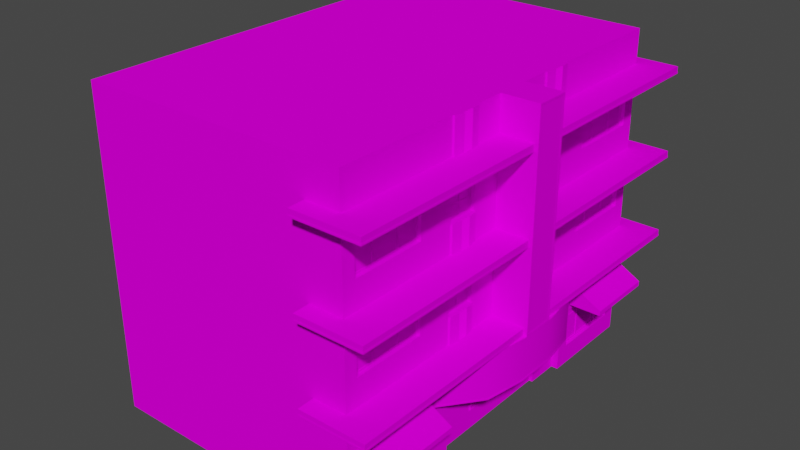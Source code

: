 # Source: house7neon.blend  (saved by Blender 2.92.15; exported with 4.5.12 LTS)
import bpy
from mathutils import Matrix  # noqa: F401  (used for matrix-valued properties, if any)

bpy.ops.wm.read_factory_settings(use_empty=True)
scene = bpy.context.scene
scene.name = 'Scene'

# ---- collections
col_collection = bpy.data.collections.new('Collection'); scene.collection.children.link(col_collection)

# ---- images (referenced by path relative to the original .blend; pixels are not part of the script)
import os
ASSET_DIR = os.environ.get("B2B_ASSET_DIR", "")  # directory of the original .blend (textures are referenced by path, not embedded)
HERE = os.path.dirname(os.path.abspath(__file__))  # packed textures are extracted next to this script under _unpacked/

def load_image(name, relpath, width, height, colorspace="sRGB"):
    """Load a texture the original file referenced (path relative to the .blend, or extracted next to this script)."""
    p = next((c for c in (os.path.join(HERE, relpath), os.path.join(ASSET_DIR, relpath)) if relpath and os.path.exists(c)), "")
    if p:
        img = bpy.data.images.load(p, check_existing=True)
        img.name = name
    else:  # same state as the original file: an image datablock whose file is absent (Cycles renders it pink)
        img = bpy.data.images.new(name, width, height)
        img.source = "FILE"
        img.filepath = "//" + (relpath or name)
    img.colorspace_settings.name = colorspace
    return img
img_miamiatlas_png = load_image('MiamiAtlas.png', 'MiamiAtlas.png', 1024, 1024, 'sRGB')

# ---- materials (node trees are filled in below, after node groups)
mat_house7 = bpy.data.materials.new('house7')
mat_house7.use_transparent_shadow = False

# ---- node groups
ng_auto_smooth = bpy.data.node_groups.new('Auto Smooth', 'GeometryNodeTree')
_s = ng_auto_smooth.interface.new_socket(name='Geometry', in_out='OUTPUT', socket_type='NodeSocketGeometry')
_s = ng_auto_smooth.interface.new_socket(name='Geometry', in_out='INPUT', socket_type='NodeSocketGeometry')
_s = ng_auto_smooth.interface.new_socket(name='Angle', in_out='INPUT', socket_type='NodeSocketFloat')
_s.subtype = 'ANGLE'
_s.min_value = 0.0
_s.max_value = 3.142
ng_auto_smooth.is_modifier = True
_N = ng_auto_smooth.nodes; _L = ng_auto_smooth.links
n0 = _N.new('NodeGroupOutput'); n0.name = 'Group Output'; n0.location = (480, -100)
n1 = _N.new('NodeGroupInput'); n1.name = 'Group Input'; n1.location = (-420, -300)
n2 = _N.new('NodeGroupInput'); n2.name = 'Group Input.001'; n2.location = (-60, -100)
n3 = _N.new('GeometryNodeSetShadeSmooth'); n3.name = 'Set Shade Smooth'; n3.location = (120, -100)
n3.domain = 'EDGE'
n4 = _N.new('GeometryNodeSetShadeSmooth'); n4.name = 'Set Shade Smooth.001'; n4.location = (300, -100)
n5 = _N.new('GeometryNodeInputMeshEdgeAngle'); n5.name = 'Edge Angle'; n5.location = (-420, -220)
n6 = _N.new('GeometryNodeInputEdgeSmooth'); n6.name = 'Is Edge Smooth'; n6.location = (-60, -160)
n7 = _N.new('GeometryNodeInputShadeSmooth'); n7.name = 'Is Face Smooth'; n7.location = (-240, -340)
n8 = _N.new('FunctionNodeBooleanMath'); n8.name = 'Boolean Math'; n8.location = (-60, -220)
n9 = _N.new('FunctionNodeCompare'); n9.name = 'Compare'; n9.location = (-240, -180)
n9.operation = 'LESS_EQUAL'
_L.new(n5.outputs[0], n9.inputs[0])
_L.new(n4.outputs[0], n0.inputs[0])
_L.new(n1.outputs[1], n9.inputs[1])
_L.new(n9.outputs[0], n8.inputs[0])
_L.new(n7.outputs[0], n8.inputs[1])
_L.new(n2.outputs[0], n3.inputs[0])
_L.new(n6.outputs[0], n3.inputs[1])
_L.new(n3.outputs[0], n4.inputs[0])
_L.new(n8.outputs[0], n3.inputs[2])
n0.is_active_output = True

# ---- material node trees
mat_house7.use_nodes = True; mat_house7.node_tree.nodes.clear()
_N = mat_house7.node_tree.nodes; _L = mat_house7.node_tree.links
n0 = _N.new('ShaderNodeBsdfPrincipled'); n0.name = 'Principled BSDF'; n0.location = (10, 300)
n0.distribution = 'GGX'
n0.subsurface_method = 'BURLEY'
n0.inputs[3].default_value = 1.45
n0.inputs[13].default_value = 0.0
n0.inputs[27].default_value = (0.0, 0.0, 0.0, 1.0)
n0.inputs[28].default_value = 1.0
n1 = _N.new('ShaderNodeOutputMaterial'); n1.name = 'Material Output'; n1.location = (300, 300)
n2 = _N.new('ShaderNodeTexImage'); n2.name = 'Image Texture'; n2.location = (-355, 316)
n2.image = img_miamiatlas_png
_L.new(n0.outputs[0], n1.inputs[0])
_L.new(n2.outputs[0], n0.inputs[0])
n1.is_active_output = True

# ---- world
world_world = bpy.data.worlds.new('World'); scene.world = world_world
world_world.use_nodes = True; world_world.node_tree.nodes.clear()
_N = world_world.node_tree.nodes; _L = world_world.node_tree.links
n0 = _N.new('ShaderNodeOutputWorld'); n0.name = 'World Output'; n0.location = (300, 300)
n1 = _N.new('ShaderNodeBackground'); n1.name = 'Background'; n1.location = (10, 300)
n1.inputs[0].default_value = (0.05088, 0.05088, 0.05088, 1.0)
_L.new(n1.outputs[0], n0.inputs[0])
n0.is_active_output = True
world_world.color = (0.05088, 0.05088, 0.05088)
world_world.use_sun_shadow = False
world_world.sun_shadow_jitter_overblur = 0.0

# ---- meshes
me_cube = bpy.data.meshes.new('Cube')
me_cube.from_pydata([(0.12, 4.36, 2.54), (-1.146e-14, 1.311e-07, 3.0), (0.12, 4.36, 0.46), (0.0, 0.0, 0.0), (8.0, 3.5, 3.0), (8.0, 8.305e-07, 3.0), (8.0, 3.5, -1.53e-07), (8.0, 6.994e-07, 0.0), (0.12, 6.86, 0.46), (8.0, 6.0, -2.623e-07), (0.12, 6.86, 3.76), (8.0, 6.0, 3.0), (0.12, 8.04, 0.46), (8.0, 8.5, -3.715e-07), (0.12, 8.04, 3.76), (8.0, 8.5, 3.0), (-8.305e-07, 9.5, -4.153e-07), (8.0, 9.5, -4.153e-07), (-8.305e-07, 9.5, 3.0), (8.0, 9.5, 3.0), (8.0, 9.179e-07, 5.0), (-3.06e-07, 3.5, 5.0), (8.0, 3.5, 5.0), (8.0, 6.0, 5.0), (0.12, 6.86, 4.54), (8.0, 8.5, 5.0), (0.12, 8.04, 4.54), (8.0, 9.5, 5.0), (-8.305e-07, 9.5, 5.0), (8.0, 1.005e-06, 7.0), (-3.06e-07, 3.5, 7.0), (8.0, 3.5, 7.0), (8.0, 6.0, 7.0), (0.12, 5.54, 7.46), (8.0, 8.5, 7.0), (0.12, 8.04, 7.46), (8.0, 9.5, 7.0), (-8.305e-07, 9.5, 7.0), (-3.439e-14, 3.934e-07, 9.0), (8.0, 1.093e-06, 9.0), (0.12, 4.36, 9.46), (8.0, 3.5, 9.0), (8.0, 6.0, 9.0), (0.12, 5.54, 8.24), (8.0, 8.5, 9.0), (0.12, 8.04, 8.24), (8.0, 9.5, 9.0), (-8.305e-07, 9.5, 9.0), (-4.586e-14, 5.245e-07, 12.0), (8.0, 1.224e-06, 12.0), (0.12, 4.36, 11.54), (8.0, 3.5, 12.0), (8.0, 6.0, 12.0), (0.12, 6.86, 11.54), (8.0, 8.5, 12.0), (0.12, 8.04, 11.54), (8.0, 9.5, 12.0), (-8.305e-07, 9.5, 12.0), (1.0, 3.3, -0.5), (1.0, 3.5, -0.5), (1.0, 3.3, 12.5), (1.0, 3.5, 12.5), (-1.0, 3.3, -0.5), (-1.0, 3.5, -0.5), (-1.0, 3.3, 12.5), (-1.0, 3.5, 12.5), (1.0, 5.8, -0.5), (1.0, 6.0, -0.5), (1.0, 5.8, 12.5), (1.0, 6.0, 12.5), (-1.0, 5.8, -0.5), (-1.0, 6.0, -0.5), (-1.0, 5.8, 12.5), (-1.0, 6.0, 12.5), (1.0, 8.3, -0.5), (1.0, 8.5, -0.5), (1.0, 8.3, 12.5), (1.0, 8.5, 12.5), (-1.0, 8.3, -0.5), (-1.0, 8.5, -0.5), (-1.0, 8.3, 12.5), (-1.0, 8.5, 12.5), (-1.1, 2.0, 6.6), (0.2, 1.486e-07, 3.0), (0.2, 4.109e-07, 9.0), (-0.9, 2.0, 7.8), (0.12, 8.04, 2.54), (-7.431e-07, 8.5, 5.0), (0.12, 5.54, 3.76), (0.12, 5.54, 4.54), (0.12, 4.36, 4.54), (0.12, 4.36, 3.76), (0.12, 6.86, 2.54), (-5.245e-07, 6.0, 5.0), (0.12, 6.86, 7.46), (0.12, 4.36, 7.46), (0.12, 6.86, 8.24), (0.12, 4.36, 8.24), (-7.431e-07, 8.5, 7.0), (-5.245e-07, 6.0, 7.0), (0.12, 8.04, 9.46), (0.12, 6.86, 9.46), (-7.431e-07, 8.5, 9.0), (0.12, 5.54, 9.46), (-7.431e-07, 8.5, 12.0), (0.12, 5.54, 11.54), (8.0, 2.0, 9.0), (0.12, 1.74, 9.46), (-5.245e-07, 6.0, 9.0), (-5.245e-07, 6.0, 12.0), (0.12, 5.54, 2.54), (0.12, 5.54, 0.46), (-7.431e-07, 8.5, 3.0), (-7.431e-07, 8.5, -3.715e-07), (0.3, 1.8, 8.0), (0.3, 1.8, 4.0), (-5.245e-07, 6.0, 3.0), (-5.245e-07, 6.0, -2.623e-07), (8.0, 2.0, 3.0), (0.12, 1.74, 0.46), (8.0, 2.0, -8.742e-08), (0.12, 1.74, 2.54), (-3.06e-07, 3.5, -1.53e-07), (-3.06e-07, 3.5, 3.0), (8.0, 2.0, 12.0), (0.12, 1.74, 11.54), (-3.06e-07, 3.5, 12.0), (-3.06e-07, 3.5, 9.0), (8.0, 2.0, 7.0), (8.0, 2.0, 5.0), (0.2, 2.0, 9.0), (0.2, 2.0, 3.0), (0.2, 1.774e-07, 4.0), (0.2, 3.523e-07, 8.0), (-1.748e-07, 2.0, 3.0), (-1.748e-07, 2.0, -8.742e-08), (0.12, 0.66, 2.54), (0.12, 0.66, 0.46), (-1.748e-07, 2.0, 9.0), (-1.748e-07, 2.0, 12.0), (0.12, 0.66, 9.46), (0.12, 0.66, 11.54), (-1.1, 2.0, 5.4), (-0.9, 2.0, 4.2), (-0.9, 3.3, 7.8), (-1.1, 3.3, 6.6), (-1.1, 3.3, 5.4), (-0.9, 3.3, 4.2), (-2.885e-07, 3.3, 5.5), (-8.305e-07, 9.5, 5.5), (-2.885e-07, 3.3, 6.5), (-8.305e-07, 9.5, 6.5), (-1.1, 3.3, 5.5), (-1.1, 9.5, 5.5), (-1.1, 3.3, 6.5), (-1.1, 9.5, 6.5), (-3.759e-07, 4.3, 3.7), (-3.759e-07, 4.3, 4.6), (-3.759e-07, 4.3, 8.3), (-3.759e-07, 4.3, 7.4), (-7.081e-07, 8.1, 3.7), (-7.081e-07, 8.1, 4.6), (-5.945e-07, 6.8, 3.7), (-5.945e-07, 6.8, 4.6), (-4.896e-07, 5.6, 3.7), (-4.896e-07, 5.6, 4.6), (-4.896e-07, 5.6, 7.4), (-4.896e-07, 5.6, 8.3), (-7.081e-07, 8.1, 7.4), (-5.945e-07, 6.8, 7.4), (-7.081e-07, 8.1, 8.3), (-5.945e-07, 6.8, 8.3), (-7.081e-07, 8.1, 9.4), (-5.945e-07, 6.8, 9.4), (-7.081e-07, 8.1, 11.6), (-5.945e-07, 6.8, 11.6), (-3.759e-07, 4.3, 9.4), (-3.759e-07, 4.3, 11.6), (-4.896e-07, 5.6, 9.4), (-4.896e-07, 5.6, 11.6), (-5.945e-07, 6.8, 2.6), (-5.945e-07, 6.8, 0.4), (-7.081e-07, 8.1, 2.6), (-7.081e-07, 8.1, 0.4), (-3.759e-07, 4.3, 2.6), (-3.759e-07, 4.3, 0.4), (-4.896e-07, 5.6, 2.6), (-4.896e-07, 5.6, 0.4), (0.3, 1.862e-07, 4.0), (0.3, 3.61e-07, 8.0), (-5.245e-08, 0.6, 2.6), (-5.245e-08, 0.6, 0.4), (-5.245e-08, 0.6, 9.4), (-5.245e-08, 0.6, 11.6), (0.2, 1.8, 8.0), (0.2, 1.8, 4.0), (-1.574e-07, 1.8, 2.6), (-1.574e-07, 1.8, 0.4), (-1.574e-07, 1.8, 9.4), (-1.574e-07, 1.8, 11.6), (0.1, 4.3, 3.7), (0.1, 4.3, 4.6), (0.1, 4.3, 8.3), (0.1, 4.3, 7.4), (0.1, 8.1, 3.7), (0.1, 8.1, 4.6), (0.1, 6.8, 3.7), (0.1, 6.8, 4.6), (0.1, 5.6, 3.7), (0.1, 5.6, 4.6), (0.1, 5.6, 7.4), (0.1, 5.6, 8.3), (0.1, 8.1, 7.4), (0.1, 6.8, 7.4), (0.1, 8.1, 8.3), (0.1, 6.8, 8.3), (0.1, 8.1, 9.4), (0.1, 6.8, 9.4), (0.1, 8.1, 11.6), (0.1, 6.8, 11.6), (0.1, 4.3, 9.4), (0.1, 4.3, 11.6), (0.1, 5.6, 9.4), (0.1, 5.6, 11.6), (0.1, 6.8, 2.6), (0.1, 6.8, 0.4), (0.1, 8.1, 2.6), (0.1, 8.1, 0.4), (0.1, 4.3, 2.6), (0.1, 4.3, 0.4), (0.1, 5.6, 2.6), (0.1, 5.6, 0.4), (0.1, 0.6, 2.6), (0.1, 0.6, 0.4), (0.1, 0.6, 9.4), (0.1, 0.6, 11.6), (0.1, 1.8, 2.6), (0.1, 1.8, 0.4), (0.1, 1.8, 9.4), (0.1, 1.8, 11.6), (0.1, 4.36, 3.76), (0.1, 4.36, 4.54), (0.1, 4.36, 8.24), (0.1, 4.36, 7.46), (0.1, 8.04, 3.76), (0.1, 8.04, 4.54), (0.1, 6.86, 3.76), (0.1, 6.86, 4.54), (0.1, 5.54, 3.76), (0.1, 5.54, 4.54), (0.1, 5.54, 7.46), (0.1, 5.54, 8.24), (0.1, 8.04, 7.46), (0.1, 6.86, 7.46), (0.1, 8.04, 8.24), (0.1, 6.86, 8.24), (0.1, 8.04, 9.46), (0.1, 6.86, 9.46), (0.1, 8.04, 11.54), (0.1, 6.86, 11.54), (0.1, 4.36, 9.46), (0.1, 4.36, 11.54), (0.1, 5.54, 9.46), (0.1, 5.54, 11.54), (0.1, 6.86, 2.54), (0.1, 6.86, 0.46), (0.1, 8.04, 2.54), (0.1, 8.04, 0.46), (0.1, 4.36, 2.54), (0.1, 4.36, 0.46), (0.1, 5.54, 2.54), (0.1, 5.54, 0.46), (0.1, 0.66, 2.54), (0.1, 0.66, 0.46), (0.1, 0.66, 9.46), (0.1, 0.66, 11.54), (0.1, 1.74, 2.54), (0.1, 1.74, 0.46), (0.1, 1.74, 9.46), (0.1, 1.74, 11.54), (0.12, 0.66, 1.05), (0.12, 1.74, 1.05), (0.12, 0.66, 1.11), (0.12, 1.74, 1.11), (0.1, 0.66, 1.05), (0.1, 1.74, 1.05), (0.1, 0.66, 1.11), (0.1, 1.74, 1.11), (0.12, 0.66, 1.9), (0.12, 1.74, 1.9), (0.12, 0.66, 1.96), (0.12, 1.74, 1.96), (0.1, 0.66, 1.9), (0.1, 1.74, 1.9), (0.1, 0.66, 1.96), (0.1, 1.74, 1.96), (0.12, 4.36, 1.05), (0.12, 5.54, 1.05), (0.12, 4.36, 1.11), (0.12, 5.54, 1.11), (0.1, 4.36, 1.05), (0.1, 5.54, 1.05), (0.1, 4.36, 1.11), (0.1, 5.54, 1.11), (0.12, 4.36, 1.9), (0.12, 5.54, 1.9), (0.12, 4.36, 1.96), (0.12, 5.54, 1.96), (0.1, 4.36, 1.9), (0.1, 5.54, 1.9), (0.1, 4.36, 1.96), (0.1, 5.54, 1.96), (0.12, 6.86, 1.05), (0.12, 8.04, 1.05), (0.12, 6.86, 1.11), (0.12, 8.04, 1.11), (0.1, 6.86, 1.05), (0.1, 8.04, 1.05), (0.1, 6.86, 1.11), (0.1, 8.04, 1.11), (0.12, 6.86, 1.9), (0.12, 8.04, 1.9), (0.12, 6.86, 1.96), (0.12, 8.04, 1.96), (0.1, 6.86, 1.9), (0.1, 8.04, 1.9), (0.1, 6.86, 1.96), (0.1, 8.04, 1.96), (0.12, 0.66, 10.05), (0.12, 1.74, 10.05), (0.12, 0.66, 10.11), (0.12, 1.74, 10.11), (0.1, 0.66, 10.05), (0.1, 1.74, 10.05), (0.1, 0.66, 10.11), (0.1, 1.74, 10.11), (0.12, 0.66, 10.9), (0.12, 1.74, 10.9), (0.12, 0.66, 10.96), (0.12, 1.74, 10.96), (0.1, 0.66, 10.9), (0.1, 1.74, 10.9), (0.1, 0.66, 10.96), (0.1, 1.74, 10.96), (0.12, 4.36, 10.05), (0.12, 5.54, 10.05), (0.12, 4.36, 10.11), (0.12, 5.54, 10.11), (0.1, 4.36, 10.05), (0.1, 5.54, 10.05), (0.1, 4.36, 10.11), (0.1, 5.54, 10.11), (0.12, 4.36, 10.9), (0.12, 5.54, 10.9), (0.12, 4.36, 10.96), (0.12, 5.54, 10.96), (0.1, 4.36, 10.9), (0.1, 5.54, 10.9), (0.1, 4.36, 10.96), (0.1, 5.54, 10.96), (0.12, 6.86, 10.05), (0.12, 8.04, 10.05), (0.12, 6.86, 10.11), (0.12, 8.04, 10.11), (0.1, 6.86, 10.05), (0.1, 8.04, 10.05), (0.1, 6.86, 10.11), (0.1, 8.04, 10.11), (0.12, 6.86, 10.9), (0.12, 8.04, 10.9), (0.12, 6.86, 10.96), (0.12, 8.04, 10.96), (0.1, 6.86, 10.9), (0.1, 8.04, 10.9), (0.1, 6.86, 10.96), (0.1, 8.04, 10.96), (0.12, 7.64, 0.46), (0.12, 7.64, 2.54), (0.11, 7.64, 2.54), (0.11, 7.64, 0.46), (0.11, 7.69, 2.54), (0.11, 7.69, 0.46), (0.12, 7.69, 2.54), (0.12, 7.69, 0.46), (0.12, 5.153, 0.46), (0.12, 5.153, 2.54), (0.11, 5.153, 2.54), (0.11, 5.153, 0.46), (0.11, 5.203, 2.54), (0.11, 5.203, 0.46), (0.12, 5.203, 2.54), (0.12, 5.203, 0.46), (0.12, 1.453, 0.46), (0.12, 1.453, 2.54), (0.11, 1.453, 2.54), (0.11, 1.453, 0.46), (0.11, 1.503, 2.54), (0.11, 1.503, 0.46), (0.12, 1.503, 2.54), (0.12, 1.503, 0.46), (0.12, 7.64, 9.46), (0.12, 7.64, 11.54), (0.11, 7.64, 11.54), (0.11, 7.64, 9.46), (0.11, 7.69, 11.54), (0.11, 7.69, 9.46), (0.12, 7.69, 11.54), (0.12, 7.69, 9.46), (0.12, 5.153, 9.46), (0.12, 5.153, 11.54), (0.11, 5.153, 11.54), (0.11, 5.153, 9.46), (0.11, 5.203, 11.54), (0.11, 5.203, 9.46), (0.12, 5.203, 11.54), (0.12, 5.203, 9.46), (0.12, 1.453, 9.46), (0.12, 1.453, 11.54), (0.11, 1.453, 11.54), (0.11, 1.453, 9.46), (0.11, 1.503, 11.54), (0.11, 1.503, 9.46), (0.12, 1.503, 11.54), (0.12, 1.503, 9.46), (0.12, 4.36, 4.13), (0.12, 5.54, 4.13), (0.12, 4.36, 4.19), (0.12, 5.54, 4.19), (0.1, 4.36, 4.13), (0.1, 5.54, 4.13), (0.1, 4.36, 4.19), (0.1, 5.54, 4.19), (0.12, 6.86, 4.13), (0.12, 8.04, 4.13), (0.12, 6.86, 4.19), (0.12, 8.04, 4.19), (0.1, 6.86, 4.13), (0.1, 8.04, 4.13), (0.1, 6.86, 4.19), (0.1, 8.04, 4.19), (0.12, 4.36, 7.83), (0.12, 5.54, 7.83), (0.12, 4.36, 7.89), (0.12, 5.54, 7.89), (0.1, 4.36, 7.83), (0.1, 5.54, 7.83), (0.1, 4.36, 7.89), (0.1, 5.54, 7.89), (0.12, 6.86, 7.83), (0.12, 8.04, 7.83), (0.12, 6.86, 7.89), (0.12, 8.04, 7.89), (0.1, 6.86, 7.83), (0.1, 8.04, 7.83), (0.1, 6.86, 7.89), (0.1, 8.04, 7.89), (0.12, 7.44, 3.76), (0.12, 7.44, 4.54), (0.11, 7.44, 4.54), (0.11, 7.44, 3.76), (0.11, 7.49, 4.54), (0.11, 7.49, 3.76), (0.12, 7.49, 4.54), (0.12, 7.49, 3.76), (0.12, 7.74, 3.76), (0.12, 7.74, 4.54), (0.11, 7.74, 4.54), (0.11, 7.74, 3.76), (0.11, 7.79, 4.54), (0.11, 7.79, 3.76), (0.12, 7.79, 4.54), (0.12, 7.79, 3.76), (0.12, 7.14, 3.76), (0.12, 7.14, 4.54), (0.11, 7.14, 4.54), (0.11, 7.14, 3.76), (0.11, 7.19, 4.54), (0.11, 7.19, 3.76), (0.12, 7.19, 4.54), (0.12, 7.19, 3.76), (0.12, 4.94, 3.76), (0.12, 4.94, 4.54), (0.11, 4.94, 4.54), (0.11, 4.94, 3.76), (0.11, 4.99, 4.54), (0.11, 4.99, 3.76), (0.12, 4.99, 4.54), (0.12, 4.99, 3.76), (0.12, 5.24, 3.76), (0.12, 5.24, 4.54), (0.11, 5.24, 4.54), (0.11, 5.24, 3.76), (0.11, 5.29, 4.54), (0.11, 5.29, 3.76), (0.12, 5.29, 4.54), (0.12, 5.29, 3.76), (0.12, 4.64, 3.76), (0.12, 4.64, 4.54), (0.11, 4.64, 4.54), (0.11, 4.64, 3.76), (0.11, 4.69, 4.54), (0.11, 4.69, 3.76), (0.12, 4.69, 4.54), (0.12, 4.69, 3.76), (0.12, 7.44, 7.46), (0.12, 7.44, 8.24), (0.11, 7.44, 8.24), (0.11, 7.44, 7.46), (0.11, 7.49, 8.24), (0.11, 7.49, 7.46), (0.12, 7.49, 8.24), (0.12, 7.49, 7.46), (0.12, 7.74, 7.46), (0.12, 7.74, 8.24), (0.11, 7.74, 8.24), (0.11, 7.74, 7.46), (0.11, 7.79, 8.24), (0.11, 7.79, 7.46), (0.12, 7.79, 8.24), (0.12, 7.79, 7.46), (0.12, 7.14, 7.46), (0.12, 7.14, 8.24), (0.11, 7.14, 8.24), (0.11, 7.14, 7.46), (0.11, 7.19, 8.24), (0.11, 7.19, 7.46), (0.12, 7.19, 8.24), (0.12, 7.19, 7.46), (0.12, 4.94, 7.46), (0.12, 4.94, 8.24), (0.11, 4.94, 8.24), (0.11, 4.94, 7.46), (0.11, 4.99, 8.24), (0.11, 4.99, 7.46), (0.12, 4.99, 8.24), (0.12, 4.99, 7.46), (0.12, 5.24, 7.46), (0.12, 5.24, 8.24), (0.11, 5.24, 8.24), (0.11, 5.24, 7.46), (0.11, 5.29, 8.24), (0.11, 5.29, 7.46), (0.12, 5.29, 8.24), (0.12, 5.29, 7.46), (0.12, 4.64, 7.46), (0.12, 4.64, 8.24), (0.11, 4.64, 8.24), (0.11, 4.64, 7.46), (0.11, 4.69, 8.24), (0.11, 4.69, 7.46), (0.12, 4.69, 8.24), (0.12, 4.69, 7.46), (0.3, 1.8, 8.0), (0.3, 1.8, 4.0), (0.3, 1.862e-07, 4.0), (0.3, 3.61e-07, 8.0), (0.3, 2.299e-07, 5.0), (0.3, 1.8, 5.0), (0.3, 3.173e-07, 7.0), (0.3, 1.8, 7.0), (0.3, 2.736e-07, 6.0), (0.3, 1.8, 6.0), (0.3, 0.1, 4.2), (0.3, 0.1, 4.8), (0.3, 1.7, 4.8), (0.3, 1.7, 4.2), (0.3, 1.7, 7.8), (0.3, 0.1, 7.8), (0.3, 0.1, 7.2), (0.3, 1.7, 7.2), (0.3, 0.1, 5.8), (0.3, 0.1, 5.2), (0.3, 1.7, 5.8), (0.3, 1.7, 5.2), (0.3, 0.1, 6.2), (0.3, 0.1, 6.8), (0.3, 1.7, 6.8), (0.3, 1.7, 6.2), (0.3, 0.6, 5.1), (0.3, 0.63, 5.1), (0.3, 0.6, 5.9), (0.3, 0.63, 5.9), (0.26, 0.6, 5.1), (0.26, 0.63, 5.1), (0.26, 0.6, 5.9), (0.26, 0.63, 5.9), (0.3, 0.65, 5.1), (0.3, 0.68, 5.1), (0.3, 0.65, 5.9), (0.3, 0.68, 5.9), (0.26, 0.65, 5.1), (0.26, 0.68, 5.1), (0.26, 0.65, 5.9), (0.26, 0.68, 5.9), (0.3, 0.7, 5.1), (0.3, 0.73, 5.1), (0.3, 0.7, 5.9), (0.3, 0.73, 5.9), (0.26, 0.7, 5.1), (0.26, 0.73, 5.1), (0.26, 0.7, 5.9), (0.26, 0.73, 5.9), (0.3, 0.6, 6.1), (0.3, 0.63, 6.1), (0.3, 0.6, 6.9), (0.3, 0.63, 6.9), (0.26, 0.6, 6.1), (0.26, 0.63, 6.1), (0.26, 0.6, 6.9), (0.26, 0.63, 6.9), (0.3, 0.65, 6.1), (0.3, 0.68, 6.1), (0.3, 0.65, 6.9), (0.3, 0.68, 6.9), (0.26, 0.65, 6.1), (0.26, 0.68, 6.1), (0.26, 0.65, 6.9), (0.26, 0.68, 6.9), (0.3, 0.7, 6.1), (0.3, 0.73, 6.1), (0.3, 0.7, 6.9), (0.3, 0.73, 6.9), (0.26, 0.7, 6.1), (0.26, 0.73, 6.1), (0.26, 0.7, 6.9), (0.26, 0.73, 6.9), (-1.748e-07, 2.0, 0.4), (-2.36e-07, 2.7, 0.4), (-1.748e-07, 2.0, 2.6), (-2.36e-07, 2.7, 2.6), (-1.0, 2.0, 0.4), (-2.36e-07, 2.7, 9.4), (-1.0, 2.0, 2.6), (-1.748e-07, 2.0, 9.4), (-1.88e-07, 2.15, 0.4), (-1.88e-07, 2.15, 2.6), (-1.0, 2.15, 2.6), (-1.0, 2.15, 0.4), (-1.748e-07, 2.0, 11.6), (-2.36e-07, 2.7, 11.6), (-1.0, 2.0, 9.4), (-1.0, 2.0, 11.6), (-1.88e-07, 2.15, 9.4), (-1.88e-07, 2.15, 11.6), (-1.0, 2.15, 11.6), (-1.0, 2.15, 9.4), (-7.081e-07, 8.1, 3.7), (-8.305e-07, 9.5, 3.7), (-7.081e-07, 8.1, 4.6), (-8.305e-07, 9.5, 4.6), (-0.05, 8.1, 3.7), (-0.05, 9.5, 3.7), (-0.05, 8.1, 4.6), (-0.05, 9.5, 4.6), (-4.896e-07, 5.6, 3.7), (-5.945e-07, 6.8, 3.7), (-4.896e-07, 5.6, 4.6), (-5.945e-07, 6.8, 4.6), (-0.05, 5.6, 3.7), (-0.05, 6.8, 3.7), (-0.05, 5.6, 4.6), (-0.05, 6.8, 4.6), (-3.06e-07, 3.5, 3.7), (-3.759e-07, 4.3, 3.7), (-3.06e-07, 3.5, 4.6), (-3.759e-07, 4.3, 4.6), (-0.05, 3.5, 3.7), (-0.05, 4.3, 3.7), (-0.05, 3.5, 4.6), (-0.05, 4.3, 4.6), (-5.945e-07, 6.8, 4.0), (-5.945e-07, 6.8, 4.3), (-0.1, 5.6, 4.0), (-0.1, 5.6, 4.3), (-0.1, 6.8, 4.3), (-0.1, 6.8, 4.0), (-4.896e-07, 5.6, 4.3), (-4.896e-07, 5.6, 4.0), (-5.945e-07, 6.8, 4.05), (-5.945e-07, 6.8, 4.1), (-5.945e-07, 6.8, 4.15), (-5.945e-07, 6.8, 4.2), (-5.945e-07, 6.8, 4.25), (-0.05, 5.6, 4.05), (-0.1, 5.6, 4.1), (-0.05, 5.6, 4.15), (-0.1, 5.6, 4.2), (-0.05, 5.6, 4.25), (-0.05, 6.8, 4.25), (-0.1, 6.8, 4.2), (-0.05, 6.8, 4.15), (-0.1, 6.8, 4.1), (-0.05, 6.8, 4.05), (-4.896e-07, 5.6, 4.25), (-4.896e-07, 5.6, 4.2), (-4.896e-07, 5.6, 4.15), (-4.896e-07, 5.6, 4.1), (-4.896e-07, 5.6, 4.05), (-3.759e-07, 4.3, 4.0), (-3.759e-07, 4.3, 4.3), (-0.1, 3.5, 4.0), (-0.1, 3.5, 4.3), (-0.1, 4.3, 4.3), (-0.1, 4.3, 4.0), (-3.759e-07, 4.3, 4.05), (-3.759e-07, 4.3, 4.1), (-3.759e-07, 4.3, 4.15), (-3.759e-07, 4.3, 4.2), (-3.759e-07, 4.3, 4.25), (-0.05, 3.5, 4.05), (-0.1, 3.5, 4.1), (-0.05, 3.5, 4.15), (-0.1, 3.5, 4.2), (-0.05, 3.5, 4.25), (-0.05, 4.3, 4.25), (-0.1, 4.3, 4.2), (-0.05, 4.3, 4.15), (-0.1, 4.3, 4.1), (-0.05, 4.3, 4.05), (-8.305e-07, 9.5, 4.0), (-8.305e-07, 9.5, 4.3), (-0.1, 8.1, 4.0), (-0.1, 8.1, 4.3), (-0.1, 9.5, 4.3), (-0.1, 9.5, 4.0), (-7.081e-07, 8.1, 4.3), (-7.081e-07, 8.1, 4.0), (-8.305e-07, 9.5, 4.05), (-8.305e-07, 9.5, 4.1), (-8.305e-07, 9.5, 4.15), (-8.305e-07, 9.5, 4.2), (-8.305e-07, 9.5, 4.25), (-0.05, 8.1, 4.05), (-0.1, 8.1, 4.1), (-0.05, 8.1, 4.15), (-0.1, 8.1, 4.2), (-0.05, 8.1, 4.25), (-0.05, 9.5, 4.25), (-0.1, 9.5, 4.2), (-0.05, 9.5, 4.15), (-0.1, 9.5, 4.1), (-0.05, 9.5, 4.05), (-7.081e-07, 8.1, 4.25), (-7.081e-07, 8.1, 4.2), (-7.081e-07, 8.1, 4.15), (-7.081e-07, 8.1, 4.1), (-7.081e-07, 8.1, 4.05), (-7.081e-07, 8.1, 7.4), (-8.305e-07, 9.5, 7.4), (-7.081e-07, 8.1, 8.3), (-8.305e-07, 9.5, 8.3), (-0.05, 8.1, 7.4), (-0.05, 9.5, 7.4), (-0.05, 8.1, 8.3), (-0.05, 9.5, 8.3), (-4.896e-07, 5.6, 7.4), (-5.945e-07, 6.8, 7.4), (-4.896e-07, 5.6, 8.3), (-5.945e-07, 6.8, 8.3), (-0.05, 5.6, 7.4), (-0.05, 6.8, 7.4), (-0.05, 5.6, 8.3), (-0.05, 6.8, 8.3), (-3.06e-07, 3.5, 7.4), (-3.759e-07, 4.3, 7.4), (-3.06e-07, 3.5, 8.3), (-3.759e-07, 4.3, 8.3), (-0.05, 3.5, 7.4), (-0.05, 4.3, 7.4), (-0.05, 3.5, 8.3), (-0.05, 4.3, 8.3), (-5.945e-07, 6.8, 7.7), (-5.945e-07, 6.8, 8.0), (-0.1, 5.6, 7.7), (-0.1, 5.6, 8.0), (-0.1, 6.8, 8.0), (-0.1, 6.8, 7.7), (-4.896e-07, 5.6, 8.0), (-4.896e-07, 5.6, 7.7), (-5.945e-07, 6.8, 7.75), (-5.945e-07, 6.8, 7.8), (-5.945e-07, 6.8, 7.85), (-5.945e-07, 6.8, 7.9), (-5.945e-07, 6.8, 7.95), (-0.05, 5.6, 7.75), (-0.1, 5.6, 7.8), (-0.05, 5.6, 7.85), (-0.1, 5.6, 7.9), (-0.05, 5.6, 7.95), (-0.05, 6.8, 7.95), (-0.1, 6.8, 7.9), (-0.05, 6.8, 7.85), (-0.1, 6.8, 7.8), (-0.05, 6.8, 7.75), (-4.896e-07, 5.6, 7.95), (-4.896e-07, 5.6, 7.9), (-4.896e-07, 5.6, 7.85), (-4.896e-07, 5.6, 7.8), (-4.896e-07, 5.6, 7.75), (-3.759e-07, 4.3, 7.7), (-3.759e-07, 4.3, 8.0), (-0.1, 3.5, 7.7), (-0.1, 3.5, 8.0), (-0.1, 4.3, 8.0), (-0.1, 4.3, 7.7), (-3.759e-07, 4.3, 7.75), (-3.759e-07, 4.3, 7.8), (-3.759e-07, 4.3, 7.85), (-3.759e-07, 4.3, 7.9), (-3.759e-07, 4.3, 7.95), (-0.05, 3.5, 7.75), (-0.1, 3.5, 7.8), (-0.05, 3.5, 7.85), (-0.1, 3.5, 7.9), (-0.05, 3.5, 7.95), (-0.05, 4.3, 7.95), (-0.1, 4.3, 7.9), (-0.05, 4.3, 7.85), (-0.1, 4.3, 7.8), (-0.05, 4.3, 7.75), (-8.305e-07, 9.5, 7.7), (-8.305e-07, 9.5, 8.0), (-0.1, 8.1, 7.7), (-0.1, 8.1, 8.0), (-0.1, 9.5, 8.0), (-0.1, 9.5, 7.7), (-7.081e-07, 8.1, 8.0), (-7.081e-07, 8.1, 7.7), (-8.305e-07, 9.5, 7.75), (-8.305e-07, 9.5, 7.8), (-8.305e-07, 9.5, 7.85), (-8.305e-07, 9.5, 7.9), (-8.305e-07, 9.5, 7.95), (-0.05, 8.1, 7.75), (-0.1, 8.1, 7.8), (-0.05, 8.1, 7.85), (-0.1, 8.1, 7.9), (-0.05, 8.1, 7.95), (-0.05, 9.5, 7.95), (-0.1, 9.5, 7.9), (-0.05, 9.5, 7.85), (-0.1, 9.5, 7.8), (-0.05, 9.5, 7.75), (-7.081e-07, 8.1, 7.95), (-7.081e-07, 8.1, 7.9), (-7.081e-07, 8.1, 7.85), (-7.081e-07, 8.1, 7.8), (-7.081e-07, 8.1, 7.75), (0.99, 3.3, -0.51), (0.99, 3.35, -0.51), (0.99, 3.3, 12.51), (0.99, 3.35, 12.51), (-1.01, 3.3, -0.51), (-1.01, 3.35, -0.51), (-1.01, 3.3, 12.51), (-1.01, 3.35, 12.51), (0.99, 5.8, -0.51), (0.99, 5.85, -0.51), (0.99, 5.8, 12.51), (0.99, 5.85, 12.51), (-1.01, 5.8, -0.51), (-1.01, 5.85, -0.51), (-1.01, 5.8, 12.51), (-1.01, 5.85, 12.51), (0.99, 8.3, -0.51), (0.99, 8.35, -0.51), (0.99, 8.3, 12.51), (0.99, 8.35, 12.51), (-1.01, 8.3, -0.51), (-1.01, 8.35, -0.51), (-1.01, 8.3, 12.51), (-1.01, 8.35, 12.51), (-1.11, 2.0, 6.6), (-0.91, 2.0, 7.8), (-0.01, 3.3, 3.0), (-0.01, 3.3, 9.0), (-0.01, 2.0, 3.0), (-0.01, 2.0, 9.0), (-1.11, 2.0, 5.4), (-0.91, 2.0, 4.2), (-0.91, 3.3, 7.8), (-1.11, 3.3, 6.6), (-1.11, 3.3, 5.4), (-0.91, 3.3, 4.2), (-0.04, 3.243, 8.96), (-0.04, 2.05, 8.96), (-1.11, 2.05, 6.6), (-1.11, 2.05, 5.4), (-0.91, 2.05, 7.8), (-0.04, 3.243, 3.04), (-0.04, 2.05, 3.04), (-0.91, 2.05, 4.2), (-0.908, 3.25, 4.197), (-0.908, 3.25, 7.803), (-1.11, 3.25, 6.6), (-1.11, 3.25, 5.4), (-1.11, 3.3, 5.5), (-1.11, 9.5, 5.5), (-1.11, 3.3, 6.5), (-1.11, 9.5, 6.5), (-1.11, 9.45, 6.45), (-1.11, 3.35, 6.45), (-1.11, 3.35, 5.55), (-1.11, 9.45, 5.55)], [], [(2, 0, 110, 111), (135, 122, 6, 120), (120, 6, 4, 118), (7, 120, 118, 5), (19, 18, 28, 27), (11, 9, 13, 15), (14, 10, 24, 26), (6, 122, 117, 9), (4, 6, 9, 11), (88, 91, 90, 89), (9, 117, 113, 13), (18, 112, 87, 28), (8, 92, 86, 12), (18, 19, 17, 16), (113, 112, 18, 16), (15, 13, 17, 19), (13, 113, 16, 17), (93, 21, 30, 99), (23, 25, 34, 32), (25, 27, 36, 34), (4, 11, 23, 22), (11, 15, 25, 23), (15, 19, 27, 25), (118, 4, 22, 129), (33, 95, 97, 43), (32, 34, 44, 42), (34, 36, 46, 44), (28, 87, 98, 37), (129, 22, 31, 128), (87, 93, 99, 98), (22, 23, 32, 31), (27, 28, 37, 36), (106, 41, 51, 124), (47, 102, 104, 57), (103, 40, 50, 105), (42, 44, 54, 52), (37, 98, 102, 47), (128, 31, 41, 106), (35, 94, 96, 45), (31, 32, 42, 41), (36, 37, 47, 46), (124, 51, 126, 139), (126, 51, 52, 109), (104, 54, 56, 57), (109, 52, 54, 104), (100, 101, 53, 55), (41, 42, 52, 51), (46, 47, 57, 56), (44, 46, 56, 54), (29, 128, 106, 39), (58, 59, 61, 60), (60, 61, 65, 64), (64, 65, 63, 62), (62, 63, 59, 58), (60, 64, 62, 58), (65, 61, 59, 63), (66, 67, 69, 68), (68, 69, 73, 72), (72, 73, 71, 70), (70, 71, 67, 66), (68, 72, 70, 66), (73, 69, 67, 71), (74, 75, 77, 76), (76, 77, 81, 80), (80, 81, 79, 78), (78, 79, 75, 74), (76, 80, 78, 74), (81, 77, 75, 79), (562, 563, 564, 565), (134, 1, 83, 131), (85, 144, 145, 82), (160, 161, 87, 112), (162, 160, 112, 116), (161, 163, 93, 87), (163, 162, 116, 93), (157, 156, 123, 21), (156, 164, 116, 123), (165, 157, 21, 93), (164, 165, 93, 116), (159, 166, 99, 30), (167, 158, 127, 108), (158, 159, 30, 127), (166, 167, 108, 99), (169, 168, 98, 99), (170, 171, 108, 102), (171, 169, 99, 108), (168, 170, 102, 98), (173, 172, 102, 108), (174, 175, 109, 104), (175, 173, 108, 109), (172, 174, 104, 102), (177, 176, 127, 126), (176, 178, 108, 127), (179, 177, 126, 109), (178, 179, 109, 108), (180, 181, 117, 116), (183, 182, 112, 113), (181, 183, 113, 117), (182, 180, 116, 112), (184, 185, 122, 123), (187, 186, 116, 117), (186, 184, 123, 116), (185, 187, 117, 122), (136, 121, 119, 137), (140, 141, 125, 107), (138, 127, 144, 85), (5, 118, 129, 20), (20, 129, 128, 29), (39, 106, 124, 49), (134, 123, 122, 135), (49, 124, 139, 48), (143, 147, 123, 134), (38, 138, 130, 84), (138, 139, 126, 127), (3, 135, 120, 7), (195, 194, 130, 131), (132, 195, 131, 83), (194, 133, 84, 130), (196, 190, 1, 134), (191, 197, 135, 3), (190, 191, 3, 1), (197, 196, 134, 135), (192, 198, 138, 38), (199, 193, 48, 139), (198, 199, 139, 138), (193, 192, 38, 48), (82, 145, 146, 142), (142, 146, 147, 143), (130, 138, 134, 131), (138, 85, 143, 134), (142, 143, 85, 82), (150, 151, 155, 154), (154, 155, 153, 152), (152, 153, 149, 148), (155, 151, 149, 153), (144, 147, 146, 145), (201, 200, 156, 157), (202, 203, 159, 158), (204, 205, 161, 160), (206, 204, 160, 162), (205, 207, 163, 161), (207, 206, 162, 163), (200, 208, 164, 156), (209, 201, 157, 165), (208, 209, 165, 164), (203, 210, 166, 159), (211, 202, 158, 167), (210, 211, 167, 166), (213, 212, 168, 169), (214, 215, 171, 170), (215, 213, 169, 171), (212, 214, 170, 168), (217, 216, 172, 173), (218, 219, 175, 174), (219, 217, 173, 175), (216, 218, 174, 172), (221, 220, 176, 177), (220, 222, 178, 176), (223, 221, 177, 179), (222, 223, 179, 178), (224, 225, 181, 180), (227, 226, 182, 183), (225, 227, 183, 181), (226, 224, 180, 182), (228, 229, 185, 184), (231, 230, 186, 187), (230, 228, 184, 186), (229, 231, 187, 185), (232, 233, 191, 190), (235, 234, 192, 193), (115, 114, 194, 195), (188, 115, 195, 132), (114, 189, 133, 194), (236, 232, 190, 196), (233, 237, 197, 191), (237, 236, 196, 197), (234, 238, 198, 192), (239, 235, 193, 199), (238, 239, 199, 198), (241, 240, 200, 201), (242, 243, 203, 202), (244, 245, 205, 204), (246, 244, 204, 206), (245, 247, 207, 205), (247, 246, 206, 207), (240, 248, 208, 200), (249, 241, 201, 209), (248, 249, 209, 208), (243, 250, 210, 203), (251, 242, 202, 211), (250, 251, 211, 210), (253, 252, 212, 213), (254, 255, 215, 214), (255, 253, 213, 215), (252, 254, 214, 212), (257, 256, 216, 217), (258, 259, 219, 218), (259, 257, 217, 219), (256, 258, 218, 216), (261, 260, 220, 221), (260, 262, 222, 220), (263, 261, 221, 223), (262, 263, 223, 222), (264, 265, 225, 224), (267, 266, 226, 227), (265, 267, 227, 225), (266, 264, 224, 226), (268, 269, 229, 228), (271, 270, 230, 231), (270, 268, 228, 230), (269, 271, 231, 229), (272, 273, 233, 232), (275, 274, 234, 235), (276, 272, 232, 236), (273, 277, 237, 233), (277, 276, 236, 237), (274, 278, 238, 234), (279, 275, 235, 239), (278, 279, 239, 238), (90, 91, 240, 241), (97, 95, 243, 242), (14, 26, 245, 244), (10, 14, 244, 246), (26, 24, 247, 245), (24, 10, 246, 247), (91, 88, 248, 240), (89, 90, 241, 249), (88, 89, 249, 248), (95, 33, 250, 243), (43, 97, 242, 251), (33, 43, 251, 250), (94, 35, 252, 253), (45, 96, 255, 254), (96, 94, 253, 255), (35, 45, 254, 252), (101, 100, 256, 257), (55, 53, 259, 258), (53, 101, 257, 259), (100, 55, 258, 256), (50, 40, 260, 261), (40, 103, 262, 260), (105, 50, 261, 263), (103, 105, 263, 262), (92, 8, 265, 264), (12, 86, 266, 267), (8, 12, 267, 265), (86, 92, 264, 266), (0, 2, 269, 268), (111, 110, 270, 271), (110, 0, 268, 270), (2, 111, 271, 269), (136, 137, 273, 272), (141, 140, 274, 275), (121, 136, 272, 276), (137, 119, 277, 273), (119, 121, 276, 277), (140, 107, 278, 274), (125, 141, 275, 279), (107, 125, 279, 278), (282, 283, 287, 286), (286, 287, 285, 284), (284, 285, 281, 280), (290, 291, 295, 294), (292, 293, 289, 288), (294, 295, 293, 292), (298, 299, 303, 302), (302, 303, 301, 300), (300, 301, 297, 296), (306, 307, 311, 310), (308, 309, 305, 304), (310, 311, 309, 308), (314, 315, 319, 318), (318, 319, 317, 316), (316, 317, 313, 312), (322, 323, 327, 326), (324, 325, 321, 320), (326, 327, 325, 324), (330, 331, 335, 334), (334, 335, 333, 332), (332, 333, 329, 328), (338, 339, 343, 342), (340, 341, 337, 336), (342, 343, 341, 340), (346, 347, 351, 350), (350, 351, 349, 348), (348, 349, 345, 344), (354, 355, 359, 358), (356, 357, 353, 352), (358, 359, 357, 356), (362, 363, 367, 366), (366, 367, 365, 364), (364, 365, 361, 360), (370, 371, 375, 374), (372, 373, 369, 368), (374, 375, 373, 372), (376, 377, 378, 379), (379, 378, 380, 381), (381, 380, 382, 383), (384, 385, 386, 387), (387, 386, 388, 389), (389, 388, 390, 391), (392, 393, 394, 395), (395, 394, 396, 397), (397, 396, 398, 399), (400, 401, 402, 403), (403, 402, 404, 405), (405, 404, 406, 407), (408, 409, 410, 411), (411, 410, 412, 413), (413, 412, 414, 415), (416, 417, 418, 419), (419, 418, 420, 421), (421, 420, 422, 423), (426, 427, 431, 430), (428, 429, 425, 424), (430, 431, 429, 428), (434, 435, 439, 438), (436, 437, 433, 432), (438, 439, 437, 436), (442, 443, 447, 446), (444, 445, 441, 440), (446, 447, 445, 444), (450, 451, 455, 454), (452, 453, 449, 448), (454, 455, 453, 452), (456, 457, 458, 459), (459, 458, 460, 461), (461, 460, 462, 463), (464, 465, 466, 467), (467, 466, 468, 469), (469, 468, 470, 471), (472, 473, 474, 475), (475, 474, 476, 477), (477, 476, 478, 479), (480, 481, 482, 483), (483, 482, 484, 485), (485, 484, 486, 487), (488, 489, 490, 491), (491, 490, 492, 493), (493, 492, 494, 495), (496, 497, 498, 499), (499, 498, 500, 501), (501, 500, 502, 503), (504, 505, 506, 507), (507, 506, 508, 509), (509, 508, 510, 511), (512, 513, 514, 515), (515, 514, 516, 517), (517, 516, 518, 519), (520, 521, 522, 523), (523, 522, 524, 525), (525, 524, 526, 527), (528, 529, 530, 531), (531, 530, 532, 533), (533, 532, 534, 535), (536, 537, 538, 539), (539, 538, 540, 541), (541, 540, 542, 543), (544, 545, 546, 547), (547, 546, 548, 549), (549, 548, 550, 551), (568, 567, 566, 569), (574, 575, 576, 577), (571, 570, 572, 573), (563, 562, 554, 556), (565, 564, 557, 553), (562, 565, 553, 554), (566, 567, 555, 552), (564, 563, 556, 557), (567, 568, 558, 555), (569, 566, 552, 559), (568, 569, 559, 558), (570, 571, 556, 560), (573, 572, 561, 557), (571, 573, 557, 556), (572, 570, 560, 561), (576, 575, 558, 559), (575, 574, 560, 558), (577, 576, 559, 561), (574, 577, 561, 560), (580, 581, 585, 584), (584, 585, 583, 582), (582, 583, 579, 578), (580, 584, 582, 578), (585, 581, 579, 583), (588, 589, 593, 592), (592, 593, 591, 590), (590, 591, 587, 586), (588, 592, 590, 586), (593, 589, 587, 591), (596, 597, 601, 600), (600, 601, 599, 598), (598, 599, 595, 594), (596, 600, 598, 594), (601, 597, 595, 599), (604, 605, 609, 608), (608, 609, 607, 606), (606, 607, 603, 602), (604, 608, 606, 602), (609, 605, 603, 607), (612, 613, 617, 616), (616, 617, 615, 614), (614, 615, 611, 610), (612, 616, 614, 610), (617, 613, 611, 615), (620, 621, 625, 624), (624, 625, 623, 622), (622, 623, 619, 618), (620, 624, 622, 618), (625, 621, 619, 623), (635, 629, 636), (636, 629, 627, 637), (637, 627, 634), (628, 632, 630, 626), (643, 639, 644), (630, 637, 634, 626), (632, 636, 637, 630), (628, 635, 636, 632), (644, 639, 631, 645), (645, 631, 642), (638, 641, 640, 633), (640, 645, 642, 633), (641, 644, 645, 640), (638, 643, 644, 641), (648, 649, 653, 652), (721, 724, 651, 650), (650, 651, 647, 646), (724, 719, 647, 651), (721, 650, 646, 726), (656, 657, 661, 660), (672, 675, 659, 658), (658, 659, 655, 654), (675, 670, 655, 659), (672, 658, 654, 677), (664, 665, 669, 668), (700, 703, 667, 666), (666, 667, 663, 662), (703, 698, 663, 667), (660, 673, 676, 656), (683, 672, 677, 697), (661, 657, 671, 674), (692, 678, 670, 675), (660, 661, 674, 673), (683, 692, 675, 672), (673, 674, 688, 687), (687, 688, 689, 686), (686, 689, 690, 685), (685, 690, 691, 684), (684, 691, 692, 683), (674, 671, 682, 688), (688, 682, 681, 689), (689, 681, 680, 690), (690, 680, 679, 691), (691, 679, 678, 692), (673, 687, 693, 676), (687, 686, 694, 693), (686, 685, 695, 694), (685, 684, 696, 695), (684, 683, 697, 696), (669, 665, 699, 702), (718, 704, 698, 703), (668, 669, 702, 701), (709, 718, 703, 700), (701, 702, 714, 713), (713, 714, 715, 712), (712, 715, 716, 711), (711, 716, 717, 710), (710, 717, 718, 709), (702, 699, 708, 714), (714, 708, 707, 715), (715, 707, 706, 716), (716, 706, 705, 717), (717, 705, 704, 718), (652, 722, 725, 648), (732, 721, 726, 746), (653, 649, 720, 723), (741, 727, 719, 724), (652, 653, 723, 722), (732, 741, 724, 721), (722, 723, 737, 736), (736, 737, 738, 735), (735, 738, 739, 734), (734, 739, 740, 733), (733, 740, 741, 732), (723, 720, 731, 737), (737, 731, 730, 738), (738, 730, 729, 739), (739, 729, 728, 740), (740, 728, 727, 741), (722, 736, 742, 725), (736, 735, 743, 742), (735, 734, 744, 743), (734, 733, 745, 744), (733, 732, 746, 745), (749, 750, 754, 753), (822, 825, 752, 751), (751, 752, 748, 747), (825, 820, 748, 752), (822, 751, 747, 827), (757, 758, 762, 761), (773, 776, 760, 759), (759, 760, 756, 755), (776, 771, 756, 760), (773, 759, 755, 778), (765, 766, 770, 769), (801, 804, 768, 767), (767, 768, 764, 763), (804, 799, 764, 768), (761, 774, 777, 757), (784, 773, 778, 798), (762, 758, 772, 775), (793, 779, 771, 776), (761, 762, 775, 774), (784, 793, 776, 773), (774, 775, 789, 788), (788, 789, 790, 787), (787, 790, 791, 786), (786, 791, 792, 785), (785, 792, 793, 784), (775, 772, 783, 789), (789, 783, 782, 790), (790, 782, 781, 791), (791, 781, 780, 792), (792, 780, 779, 793), (774, 788, 794, 777), (788, 787, 795, 794), (787, 786, 796, 795), (786, 785, 797, 796), (785, 784, 798, 797), (770, 766, 800, 803), (819, 805, 799, 804), (769, 770, 803, 802), (810, 819, 804, 801), (802, 803, 815, 814), (814, 815, 816, 813), (813, 816, 817, 812), (812, 817, 818, 811), (811, 818, 819, 810), (803, 800, 809, 815), (815, 809, 808, 816), (816, 808, 807, 817), (817, 807, 806, 818), (818, 806, 805, 819), (753, 823, 826, 749), (833, 822, 827, 847), (754, 750, 821, 824), (842, 828, 820, 825), (753, 754, 824, 823), (833, 842, 825, 822), (823, 824, 838, 837), (837, 838, 839, 836), (836, 839, 840, 835), (835, 840, 841, 834), (834, 841, 842, 833), (824, 821, 832, 838), (838, 832, 831, 839), (839, 831, 830, 840), (840, 830, 829, 841), (841, 829, 828, 842), (823, 837, 843, 826), (837, 836, 844, 843), (836, 835, 845, 844), (835, 834, 846, 845), (834, 833, 847, 846), (850, 851, 855, 854), (854, 855, 853, 852), (852, 853, 849, 848), (858, 859, 863, 862), (862, 863, 861, 860), (860, 861, 857, 856), (866, 867, 871, 870), (870, 871, 869, 868), (868, 869, 865, 864), (884, 885, 877, 875), (886, 887, 878, 872), (888, 886, 872, 873), (890, 889, 874, 876), (885, 888, 873, 877), (891, 890, 876, 879), (889, 892, 883, 874), (887, 891, 879, 878), (893, 884, 875, 880), (894, 893, 880, 881), (895, 894, 881, 882), (892, 895, 882, 883), (900, 901, 898, 899), (901, 902, 896, 898), (903, 900, 899, 897), (902, 903, 897, 896)])
me_cube.polygons.foreach_set('use_smooth', [0, 0, 0, 0, 0, 0, 0, 0, 0, 0, 0, 0, 0, 0, 0, 0, 0, 0, 0, 0, 0, 0, 0, 0, 0, 0, 0, 0, 0, 0, 0, 0, 0, 0, 0, 0, 0, 0, 0, 0, 0, 0, 0, 0, 0, 0, 0, 0, 0, 0, 0, 0, 0, 0, 0, 0, 0, 0, 0, 0, 0, 0, 0, 0, 0, 0, 0, 0, 0, 0, 1, 0, 0, 0, 0, 0, 0, 0, 0, 0, 0, 0, 0, 0, 0, 0, 0, 0, 0, 0, 0, 0, 0, 0, 0, 0, 0, 0, 0, 0, 0, 0, 0, 0, 0, 1, 0, 0, 0, 0, 0, 1, 0, 0, 0, 0, 0, 0, 0, 0, 0, 0, 0, 0, 0, 0, 1, 1, 0, 1, 1, 0, 0, 0, 0, 1, 0, 0, 0, 0, 0, 0, 0, 0, 0, 0, 0, 0, 0, 0, 0, 0, 0, 0, 0, 0, 0, 0, 0, 0, 0, 0, 0, 0, 0, 0, 0, 0, 0, 0, 0, 0, 0, 0, 0, 0, 0, 0, 0, 0, 0, 0, 0, 0, 0, 0, 0, 0, 0, 0, 0, 0, 0, 0, 0, 0, 0, 0, 0, 0, 0, 0, 0, 0, 0, 0, 0, 0, 0, 0, 0, 0, 0, 0, 0, 0, 0, 0, 0, 0, 0, 0, 0, 0, 0, 0, 0, 0, 0, 0, 0, 0, 0, 0, 0, 0, 0, 0, 0, 0, 0, 0, 0, 0, 0, 0, 0, 0, 0, 0, 0, 0, 0, 0, 0, 0, 0, 0, 0, 0, 0, 0, 0, 0, 0, 0, 0, 0, 0, 0, 0, 0, 0, 0, 0, 0, 0, 0, 0, 0, 0, 0, 0, 0, 0, 0, 0, 0, 0, 0, 0, 0, 0, 0, 0, 0, 0, 0, 0, 0, 0, 0, 0, 0, 0, 0, 0, 0, 0, 0, 0, 0, 0, 0, 0, 0, 0, 0, 0, 0, 0, 0, 0, 0, 0, 0, 0, 0, 0, 0, 0, 0, 0, 0, 0, 0, 0, 0, 0, 0, 0, 0, 0, 0, 0, 0, 0, 0, 0, 0, 0, 0, 0, 0, 0, 0, 0, 0, 0, 0, 0, 0, 0, 0, 0, 0, 0, 0, 0, 0, 0, 0, 0, 0, 0, 0, 0, 0, 0, 0, 0, 0, 0, 0, 0, 0, 0, 0, 0, 0, 0, 0, 0, 0, 0, 0, 0, 0, 0, 0, 0, 0, 0, 0, 0, 0, 0, 0, 0, 0, 0, 0, 0, 0, 0, 0, 0, 0, 0, 0, 0, 0, 0, 0, 0, 0, 0, 0, 0, 0, 0, 0, 0, 0, 0, 0, 0, 0, 0, 0, 0, 0, 0, 0, 0, 0, 0, 0, 0, 0, 0, 0, 0, 0, 0, 0, 0, 0, 0, 0, 0, 0, 0, 0, 0, 0, 0, 0, 0, 0, 0, 0, 0, 0, 0, 0, 0, 0, 0, 0, 0, 0, 0, 0, 0, 0, 0, 0, 0, 0, 0, 0, 0, 0, 0, 0, 0, 0, 0, 0, 0, 0, 0, 0, 0, 0, 0, 0, 0, 0, 0, 0, 0, 0, 0, 0, 0, 0, 0, 0, 0, 0, 0, 0, 0, 0, 0, 0, 0, 0, 0, 0, 0, 0, 0, 0, 0, 0, 0, 0, 0, 0, 0, 0, 0, 0, 0, 0, 0, 0, 0, 0, 0, 0, 0, 0, 0, 0, 0, 0, 0, 0, 0, 0, 0, 0, 0, 0, 0, 0, 0, 0, 0, 1, 1, 1, 1, 1, 1, 1, 1, 1, 1, 1, 1, 0, 0, 0, 0])
_uv = me_cube.uv_layers.new(name='UVMap')
_uv.uv.foreach_set('vector', [0.5, 0.25, 0.25, 0.25, 0.25, 5.383e-06, 0.5, 5.442e-06, 0.3503, 0.9148, 0.3213, 0.9148, 0.3213, 0.76, 0.3503, 0.76, 0.2825, 0.9923, 0.2535, 0.9923, 0.2535, 0.9342, 0.2825, 0.9342, 0.3213, 0.9923, 0.2825, 0.9923, 0.2825, 0.9342, 0.3213, 0.9342, 0.9908, 0.765, 0.7631, 0.765, 0.7631, 0.765, 0.9908, 0.765, 0.3832, 0.3623, 0.3832, 0.3987, 0.3528, 0.3987, 0.3528, 0.3623, 0.25, 5.219e-06, 0.25, 0.25, 6.249e-06, 0.25, 6.249e-06, 5.219e-06, 0.3407, 0.2529, 0.3407, 0.3501, 0.3103, 0.3501, 0.3103, 0.2529, 0.4136, 0.3623, 0.4136, 0.3987, 0.3832, 0.3987, 0.3832, 0.3623, 0.25, 5.219e-06, 0.25, 0.25, 6.249e-06, 0.25, 6.249e-06, 5.219e-06, 0.3103, 0.2529, 0.3103, 0.3501, 0.2799, 0.3501, 0.2799, 0.2529, 0.2677, 0.3866, 0.2799, 0.3866, 0.2799, 0.4109, 0.2677, 0.4109, 0.25, 0.25, 6.562e-06, 0.25, 6.592e-06, 6.701e-06, 0.25, 6.701e-06, 0.7631, 0.765, 0.9908, 0.765, 0.9908, 0.9928, 0.7631, 0.9928, 0.2799, 0.3501, 0.2799, 0.3866, 0.2677, 0.3866, 0.2677, 0.3501, 0.3528, 0.3623, 0.3528, 0.3987, 0.3407, 0.3987, 0.3407, 0.3623, 0.2799, 0.2529, 0.2799, 0.3501, 0.2677, 0.3501, 0.2677, 0.2529, 0.3103, 0.4109, 0.3407, 0.4109, 0.3407, 0.4352, 0.3103, 0.4352, 0.3832, 0.338, 0.3528, 0.338, 0.3528, 0.3137, 0.3832, 0.3137, 0.3528, 0.338, 0.3407, 0.338, 0.3407, 0.3137, 0.3528, 0.3137, 0.4136, 0.3623, 0.3832, 0.3623, 0.3832, 0.338, 0.4136, 0.338, 0.3832, 0.3623, 0.3528, 0.3623, 0.3528, 0.338, 0.3832, 0.338, 0.3528, 0.3623, 0.3407, 0.3623, 0.3407, 0.338, 0.3528, 0.338, 0.2825, 0.9342, 0.2535, 0.9342, 0.2535, 0.8955, 0.2825, 0.8955, 0.25, 3.558e-06, 0.5, 3.648e-06, 0.5, 0.25, 0.25, 0.25, 0.3832, 0.3137, 0.3528, 0.3137, 0.3528, 0.2893, 0.3832, 0.2893, 0.3528, 0.3137, 0.3407, 0.3137, 0.3407, 0.2893, 0.3528, 0.2893, 0.2677, 0.4109, 0.2799, 0.4109, 0.2799, 0.4352, 0.2677, 0.4352, 0.2825, 0.8955, 0.2535, 0.8955, 0.2535, 0.8568, 0.2825, 0.8568, 0.2799, 0.4109, 0.3103, 0.4109, 0.3103, 0.4352, 0.2799, 0.4352, 0.4136, 0.338, 0.3832, 0.338, 0.3832, 0.3137, 0.4136, 0.3137, 0.9908, 0.765, 0.7631, 0.765, 0.7631, 0.765, 0.9908, 0.765, 0.2825, 0.818, 0.2535, 0.818, 0.2535, 0.76, 0.2825, 0.76, 0.2677, 0.4595, 0.2799, 0.4595, 0.2799, 0.496, 0.2677, 0.496, 0.25, 6.701e-06, 0.25, 0.25, 6.562e-06, 0.25, 6.666e-06, 6.701e-06, 0.3832, 0.2893, 0.3528, 0.2893, 0.3528, 0.2529, 0.3832, 0.2529, 0.2677, 0.4352, 0.2799, 0.4352, 0.2799, 0.4595, 0.2677, 0.4595, 0.2825, 0.8568, 0.2535, 0.8568, 0.2535, 0.818, 0.2825, 0.818, 6.249e-06, 5.219e-06, 0.25, 5.219e-06, 0.25, 0.25, 6.249e-06, 0.25, 0.4136, 0.3137, 0.3832, 0.3137, 0.3832, 0.2893, 0.4136, 0.2893, 0.9908, 0.765, 0.7631, 0.765, 0.7631, 0.765, 0.9908, 0.765, 0.4181, 0.9148, 0.389, 0.9148, 0.389, 0.76, 0.4181, 0.76, 0.4865, 0.2529, 0.4865, 0.3501, 0.4562, 0.3501, 0.4562, 0.2529, 0.4258, 0.2529, 0.4258, 0.3501, 0.4136, 0.3501, 0.4136, 0.2529, 0.4562, 0.2529, 0.4562, 0.3501, 0.4258, 0.3501, 0.4258, 0.2529, 0.5, 5.383e-06, 0.5, 0.25, 0.25, 0.25, 0.25, 5.383e-06, 0.4136, 0.2893, 0.3832, 0.2893, 0.3832, 0.2529, 0.4136, 0.2529, 0.9908, 0.765, 0.7631, 0.765, 0.7631, 0.765, 0.9908, 0.765, 0.3528, 0.2893, 0.3407, 0.2893, 0.3407, 0.2529, 0.3528, 0.2529, 0.3213, 0.8568, 0.2825, 0.8568, 0.2825, 0.818, 0.3213, 0.818, 0.7926, 0.5484, 0.8324, 0.5484, 0.8324, 0.5882, 0.7926, 0.5882, 0.7926, 0.5882, 0.8324, 0.5882, 0.8324, 0.628, 0.7926, 0.628, 0.7926, 0.628, 0.8324, 0.628, 0.8324, 0.6678, 0.7926, 0.6678, 0.7926, 0.6678, 0.8324, 0.6678, 0.8324, 0.7076, 0.7926, 0.7076, 0.7528, 0.628, 0.7926, 0.628, 0.7926, 0.6678, 0.7528, 0.6678, 0.8324, 0.628, 0.8722, 0.628, 0.8722, 0.6678, 0.8324, 0.6678, 0.7926, 0.5484, 0.8324, 0.5484, 0.8324, 0.5882, 0.7926, 0.5882, 0.7926, 0.5882, 0.8324, 0.5882, 0.8324, 0.628, 0.7926, 0.628, 0.7926, 0.628, 0.8324, 0.628, 0.8324, 0.6678, 0.7926, 0.6678, 0.7926, 0.6678, 0.8324, 0.6678, 0.8324, 0.7076, 0.7926, 0.7076, 0.7528, 0.628, 0.7926, 0.628, 0.7926, 0.6678, 0.7528, 0.6678, 0.8324, 0.628, 0.8722, 0.628, 0.8722, 0.6678, 0.8324, 0.6678, 0.7926, 0.5484, 0.8324, 0.5484, 0.8324, 0.5882, 0.7926, 0.5882, 0.7926, 0.5882, 0.8324, 0.5882, 0.8324, 0.628, 0.7926, 0.628, 0.7926, 0.628, 0.8324, 0.628, 0.8324, 0.6678, 0.7926, 0.6678, 0.7926, 0.6678, 0.8324, 0.6678, 0.8324, 0.7076, 0.7926, 0.7076, 0.7528, 0.628, 0.7926, 0.628, 0.7926, 0.6678, 0.7528, 0.6678, 0.8324, 0.628, 0.8722, 0.628, 0.8722, 0.6678, 0.8324, 0.6678, 0.25, 4.357e-06, 0.25, 0.25, 3.648e-06, 0.25, 3.678e-06, 4.357e-06, 0.4471, 0.9536, 0.4471, 0.9148, 0.451, 0.9148, 0.451, 0.9536, 0.8778, 0.5037, 0.9957, 0.5037, 0.9957, 0.5037, 0.8778, 0.5037, 0.2848, 0.3951, 0.2848, 0.406, 0.2799, 0.4109, 0.2799, 0.3866, 0.3006, 0.3951, 0.2848, 0.3951, 0.2799, 0.3866, 0.3103, 0.3866, 0.2848, 0.406, 0.3006, 0.406, 0.3103, 0.4109, 0.2799, 0.4109, 0.3006, 0.406, 0.3006, 0.3951, 0.3103, 0.3866, 0.3103, 0.4109, 0.331, 0.406, 0.331, 0.3951, 0.3407, 0.3866, 0.3407, 0.4109, 0.331, 0.3951, 0.3151, 0.3951, 0.3103, 0.3866, 0.3407, 0.3866, 0.3151, 0.406, 0.331, 0.406, 0.3407, 0.4109, 0.3103, 0.4109, 0.3151, 0.3951, 0.3151, 0.406, 0.3103, 0.4109, 0.3103, 0.3866, 0.331, 0.4401, 0.3151, 0.4401, 0.3103, 0.4352, 0.3407, 0.4352, 0.3151, 0.451, 0.331, 0.451, 0.3407, 0.4595, 0.3103, 0.4595, 0.331, 0.451, 0.331, 0.4401, 0.3407, 0.4352, 0.3407, 0.4595, 0.3151, 0.4401, 0.3151, 0.451, 0.3103, 0.4595, 0.3103, 0.4352, 0.3006, 0.4401, 0.2848, 0.4401, 0.2799, 0.4352, 0.3103, 0.4352, 0.2848, 0.451, 0.3006, 0.451, 0.3103, 0.4595, 0.2799, 0.4595, 0.3006, 0.451, 0.3006, 0.4401, 0.3103, 0.4352, 0.3103, 0.4595, 0.2848, 0.4401, 0.2848, 0.451, 0.2799, 0.4595, 0.2799, 0.4352, 0.3006, 0.4644, 0.2848, 0.4644, 0.2799, 0.4595, 0.3103, 0.4595, 0.2848, 0.4911, 0.3006, 0.4911, 0.3103, 0.496, 0.2799, 0.496, 0.3006, 0.4911, 0.3006, 0.4644, 0.3103, 0.4595, 0.3103, 0.496, 0.2848, 0.4644, 0.2848, 0.4911, 0.2799, 0.496, 0.2799, 0.4595, 0.331, 0.4911, 0.331, 0.4644, 0.3407, 0.4595, 0.3407, 0.496, 0.331, 0.4644, 0.3151, 0.4644, 0.3103, 0.4595, 0.3407, 0.4595, 0.3151, 0.4911, 0.331, 0.4911, 0.3407, 0.496, 0.3103, 0.496, 0.3151, 0.4644, 0.3151, 0.4911, 0.3103, 0.496, 0.3103, 0.4595, 0.3006, 0.3817, 0.3006, 0.355, 0.3103, 0.3501, 0.3103, 0.3866, 0.2848, 0.355, 0.2848, 0.3817, 0.2799, 0.3866, 0.2799, 0.3501, 0.3006, 0.355, 0.2848, 0.355, 0.2799, 0.3501, 0.3103, 0.3501, 0.2848, 0.3817, 0.3006, 0.3817, 0.3103, 0.3866, 0.2799, 0.3866, 0.331, 0.3817, 0.331, 0.355, 0.3407, 0.3501, 0.3407, 0.3866, 0.3151, 0.355, 0.3151, 0.3817, 0.3103, 0.3866, 0.3103, 0.3501, 0.3151, 0.3817, 0.331, 0.3817, 0.3407, 0.3866, 0.3103, 0.3866, 0.331, 0.355, 0.3151, 0.355, 0.3103, 0.3501, 0.3407, 0.3501, 5.623e-06, 0.25, 5.594e-06, 5.77e-06, 0.25, 5.74e-06, 0.25, 0.25, 0.25, 0.25, 5.594e-06, 0.25, 5.594e-06, 5.74e-06, 0.25, 5.755e-06, 0.8778, 0.5037, 0.9957, 0.5037, 0.9957, 0.5037, 0.8778, 0.5037, 0.3213, 0.9342, 0.2825, 0.9342, 0.2825, 0.8955, 0.3213, 0.8955, 0.3213, 0.8955, 0.2825, 0.8955, 0.2825, 0.8568, 0.3213, 0.8568, 0.3213, 0.818, 0.2825, 0.818, 0.2825, 0.76, 0.3213, 0.76, 0.3503, 0.9729, 0.3213, 0.9729, 0.3213, 0.9148, 0.3503, 0.9148, 0.4568, 0.9148, 0.4181, 0.9148, 0.4181, 0.76, 0.4568, 0.76, 0.8778, 0.5037, 0.9957, 0.5037, 0.9957, 0.5037, 0.8778, 0.5037, 0.4548, 0.9148, 0.4548, 0.9536, 0.451, 0.9536, 0.451, 0.9148, 0.389, 0.9536, 0.4471, 0.9536, 0.4471, 0.9826, 0.389, 0.9826, 0.389, 0.9148, 0.3503, 0.9148, 0.3503, 0.76, 0.389, 0.76, 0.4607, 0.7793, 0.4607, 0.8568, 0.4568, 0.8761, 0.4568, 0.76, 0.4955, 0.7793, 0.4607, 0.7793, 0.4568, 0.76, 0.4955, 0.76, 0.4607, 0.8568, 0.4955, 0.8568, 0.4955, 0.8761, 0.4568, 0.8761, 0.3542, 0.9652, 0.3774, 0.9652, 0.389, 0.9729, 0.3503, 0.9729, 0.3774, 0.9226, 0.3542, 0.9226, 0.3503, 0.9148, 0.389, 0.9148, 0.3774, 0.9652, 0.3774, 0.9226, 0.389, 0.9148, 0.389, 0.9729, 0.3542, 0.9226, 0.3542, 0.9652, 0.3503, 0.9729, 0.3503, 0.9148, 0.3968, 0.9265, 0.3968, 0.9497, 0.389, 0.9536, 0.389, 0.9148, 0.4394, 0.9497, 0.4394, 0.9265, 0.4471, 0.9148, 0.4471, 0.9536, 0.3968, 0.9497, 0.4394, 0.9497, 0.4471, 0.9536, 0.389, 0.9536, 0.4394, 0.9265, 0.3968, 0.9265, 0.389, 0.9148, 0.4471, 0.9148, 0.8778, 0.5037, 0.9957, 0.5037, 0.9957, 0.5037, 0.8778, 0.5037, 0.8778, 0.5037, 0.9957, 0.5037, 0.9957, 0.5037, 0.8778, 0.5037, 0.8778, 0.5037, 0.8778, 0.5037, 0.8778, 0.5037, 0.8778, 0.5037, 0.8778, 0.5037, 0.8778, 0.5037, 0.8778, 0.5037, 0.8778, 0.5037, 0.8778, 0.5037, 0.8778, 0.5037, 0.8778, 0.5037, 0.8778, 0.5037, 0.8803, 0.5403, 0.9367, 0.5403, 0.9367, 0.5968, 0.8803, 0.5968, 0.8803, 0.5968, 0.9367, 0.5968, 0.9367, 0.6532, 0.8803, 0.6532, 0.8803, 0.6532, 0.9367, 0.6532, 0.9367, 0.7097, 0.8803, 0.7097, 0.9367, 0.5968, 0.9932, 0.5968, 0.9932, 0.6532, 0.9367, 0.6532, 0.9957, 0.5037, 0.9957, 0.5037, 0.9957, 0.5037, 0.9957, 0.5037, 0.3431, 0.3987, 0.3431, 0.4097, 0.3419, 0.4097, 0.3419, 0.3987, 0.4209, 0.3975, 0.4209, 0.4085, 0.4197, 0.4085, 0.4197, 0.3975, 0.3407, 0.4097, 0.3407, 0.3987, 0.3419, 0.3987, 0.3419, 0.4097, 0.4197, 0.3659, 0.4197, 0.3817, 0.4185, 0.3817, 0.4185, 0.3659, 0.4209, 0.3817, 0.4209, 0.3659, 0.4221, 0.3659, 0.4221, 0.3817, 0.3443, 0.3987, 0.3443, 0.4097, 0.3431, 0.4097, 0.3431, 0.3987, 0.4233, 0.3501, 0.4233, 0.3659, 0.4221, 0.3659, 0.4221, 0.3501, 0.4209, 0.3975, 0.4209, 0.3817, 0.4221, 0.3817, 0.4221, 0.3975, 0.3443, 0.4097, 0.3443, 0.3987, 0.3455, 0.3987, 0.3455, 0.4097, 0.4233, 0.3659, 0.4233, 0.3817, 0.4221, 0.3817, 0.4221, 0.3659, 0.4245, 0.3659, 0.4245, 0.3501, 0.4258, 0.3501, 0.4258, 0.3659, 0.4185, 0.4085, 0.4185, 0.3975, 0.4197, 0.3975, 0.4197, 0.4085, 0.4209, 0.3501, 0.4209, 0.3659, 0.4197, 0.3659, 0.4197, 0.3501, 0.4197, 0.3817, 0.4197, 0.3659, 0.4209, 0.3659, 0.4209, 0.3817, 0.4221, 0.3975, 0.4221, 0.4085, 0.4209, 0.4085, 0.4209, 0.3975, 0.4221, 0.4085, 0.4221, 0.3975, 0.4233, 0.3975, 0.4233, 0.4085, 0.4209, 0.3817, 0.4209, 0.3975, 0.4197, 0.3975, 0.4197, 0.3817, 0.4185, 0.3659, 0.4185, 0.3501, 0.4197, 0.3501, 0.4197, 0.3659, 0.4173, 0.3501, 0.4173, 0.3769, 0.416, 0.3769, 0.416, 0.3501, 0.4148, 0.3769, 0.4148, 0.3501, 0.416, 0.3501, 0.416, 0.3769, 0.4148, 0.3501, 0.4148, 0.3769, 0.4136, 0.3769, 0.4136, 0.3501, 0.4245, 0.3659, 0.4245, 0.3817, 0.4233, 0.3817, 0.4233, 0.3659, 0.4233, 0.3975, 0.4233, 0.3817, 0.4245, 0.3817, 0.4245, 0.3975, 0.4173, 0.3769, 0.4173, 0.3501, 0.4185, 0.3501, 0.4185, 0.3769, 0.4185, 0.3769, 0.4185, 0.4036, 0.4173, 0.4036, 0.4173, 0.3769, 0.4148, 0.4036, 0.4148, 0.3769, 0.416, 0.3769, 0.416, 0.4036, 0.4221, 0.3501, 0.4221, 0.3659, 0.4209, 0.3659, 0.4209, 0.3501, 0.4185, 0.3975, 0.4185, 0.3817, 0.4197, 0.3817, 0.4197, 0.3975, 0.4173, 0.3769, 0.4173, 0.4036, 0.416, 0.4036, 0.416, 0.3769, 0.4136, 0.4036, 0.4136, 0.3769, 0.4148, 0.3769, 0.4148, 0.4036, 0.4233, 0.3659, 0.4233, 0.3501, 0.4245, 0.3501, 0.4245, 0.3659, 0.4233, 0.3817, 0.4233, 0.3975, 0.4221, 0.3975, 0.4221, 0.3817, 0.4626, 0.8761, 0.4626, 0.9187, 0.4607, 0.9187, 0.4607, 0.8761, 0.4568, 0.9148, 0.4568, 0.9574, 0.4548, 0.9574, 0.4548, 0.9148, 0.4568, 0.9536, 0.4568, 0.8761, 0.4587, 0.8761, 0.4587, 0.9536, 0.4626, 0.9187, 0.4626, 0.9536, 0.4607, 0.9536, 0.4607, 0.9187, 0.4626, 0.911, 0.4626, 0.8761, 0.4645, 0.8761, 0.4645, 0.911, 0.4645, 0.8993, 0.4645, 0.8761, 0.4665, 0.8761, 0.4665, 0.8993, 0.4665, 0.8993, 0.4665, 0.9226, 0.4645, 0.9226, 0.4645, 0.8993, 0.4587, 0.9613, 0.4587, 0.9187, 0.4607, 0.9187, 0.4607, 0.9613, 0.4645, 0.911, 0.4645, 0.9342, 0.4626, 0.9342, 0.4626, 0.911, 0.4626, 0.9574, 0.4626, 0.9342, 0.4645, 0.9342, 0.4645, 0.9574, 0.4587, 0.9187, 0.4587, 0.8761, 0.4607, 0.8761, 0.4607, 0.9187, 0.5867, 0.8356, 0.5867, 0.8356, 0.5867, 0.8356, 0.5867, 0.8356, 0.5867, 0.8356, 0.5867, 0.8356, 0.5867, 0.8356, 0.5867, 0.8356, 0.5867, 0.8356, 0.5867, 0.8356, 0.5867, 0.8356, 0.5867, 0.8356, 0.5867, 0.8356, 0.5867, 0.8356, 0.5867, 0.8356, 0.5867, 0.8356, 0.5867, 0.8356, 0.5867, 0.8356, 0.5867, 0.8356, 0.5867, 0.8356, 0.5867, 0.8356, 0.5867, 0.8356, 0.5867, 0.8356, 0.5867, 0.8356, 0.5867, 0.8356, 0.5867, 0.8356, 0.5867, 0.8356, 0.5867, 0.8356, 0.5867, 0.8356, 0.5867, 0.8356, 0.5867, 0.8356, 0.5867, 0.8356, 0.5867, 0.8356, 0.5867, 0.8356, 0.5867, 0.8356, 0.5867, 0.8356, 0.5867, 0.8356, 0.5867, 0.8356, 0.5867, 0.8356, 0.5867, 0.8356, 0.5867, 0.8356, 0.5867, 0.8356, 0.5867, 0.8356, 0.5867, 0.8356, 0.5867, 0.8356, 0.5867, 0.8356, 0.5867, 0.8356, 0.5867, 0.8356, 0.5867, 0.8356, 0.5867, 0.8356, 0.5867, 0.8356, 0.5867, 0.8356, 0.5867, 0.8356, 0.5867, 0.8356, 0.5867, 0.8356, 0.5867, 0.8356, 0.5867, 0.8356, 0.5867, 0.8356, 0.5867, 0.8356, 0.5867, 0.8356, 0.5867, 0.8356, 0.5867, 0.8356, 0.5867, 0.8356, 0.5867, 0.8356, 0.5867, 0.8356, 0.5867, 0.8356, 0.5867, 0.8356, 0.5867, 0.8356, 0.5867, 0.8356, 0.5867, 0.8356, 0.5867, 0.8356, 0.5867, 0.8356, 0.5867, 0.8356, 0.5867, 0.8356, 0.5867, 0.8356, 0.5867, 0.8356, 0.5867, 0.8356, 0.5867, 0.8356, 0.5867, 0.8356, 0.5867, 0.8356, 0.5867, 0.8356, 0.5867, 0.8356, 0.5867, 0.8356, 0.5867, 0.8356, 0.5867, 0.8356, 0.5867, 0.8356, 0.5867, 0.8356, 0.5867, 0.8356, 0.5867, 0.8356, 0.5867, 0.8356, 0.5867, 0.8356, 0.5867, 0.8356, 0.5867, 0.8356, 0.5867, 0.8356, 0.5867, 0.8356, 0.5867, 0.8356, 0.5867, 0.8478, 0.5867, 0.9032, 0.5867, 0.9048, 0.5867, 0.8462, 0.5867, 0.9032, 0.5867, 0.8478, 0.5867, 0.8462, 0.5867, 0.9048, 0.5867, 0.9032, 0.5867, 0.9032, 0.5867, 0.9048, 0.5867, 0.9048, 0.5867, 0.8478, 0.5867, 0.8478, 0.5867, 0.8462, 0.5867, 0.8462, 0.5867, 0.8478, 0.5867, 0.9032, 0.5867, 0.9048, 0.5867, 0.8462, 0.5867, 0.9032, 0.5867, 0.8478, 0.5867, 0.8462, 0.5867, 0.9048, 0.5867, 0.8478, 0.5867, 0.8478, 0.5867, 0.8462, 0.5867, 0.8462, 0.5867, 0.9032, 0.5867, 0.9032, 0.5867, 0.9048, 0.5867, 0.9048, 0.516, 0.8478, 0.516, 0.9032, 0.5148, 0.9048, 0.5148, 0.8462, 0.516, 0.8356, 0.516, 0.8356, 0.5148, 0.8356, 0.5148, 0.8356, 0.5376, 0.8478, 0.516, 0.8478, 0.5148, 0.8462, 0.5388, 0.8462, 0.516, 0.9032, 0.5376, 0.9032, 0.5388, 0.9048, 0.5148, 0.9048, 0.5376, 0.9032, 0.5376, 0.8478, 0.5388, 0.8462, 0.5388, 0.9048, 0.516, 0.8356, 0.5376, 0.8356, 0.5388, 0.8356, 0.5148, 0.8356, 0.5376, 0.8356, 0.516, 0.8356, 0.5148, 0.8356, 0.5388, 0.8356, 0.5376, 0.8356, 0.5376, 0.8356, 0.5388, 0.8356, 0.5388, 0.8356, 0.5867, 0.8356, 0.5867, 0.8356, 0.5867, 0.8356, 0.5867, 0.8356, 0.5867, 0.8356, 0.5867, 0.8356, 0.5867, 0.8356, 0.5867, 0.8356, 0.5867, 0.8356, 0.5867, 0.8356, 0.5867, 0.8356, 0.5867, 0.8356, 0.5867, 0.8356, 0.5867, 0.8356, 0.5867, 0.8356, 0.5867, 0.8356, 0.5867, 0.8356, 0.5867, 0.8356, 0.5867, 0.8356, 0.5867, 0.8356, 0.5867, 0.8356, 0.5867, 0.8356, 0.5867, 0.8356, 0.5867, 0.8356, 0.5867, 0.8356, 0.5867, 0.8356, 0.5867, 0.8356, 0.5867, 0.8356, 0.5867, 0.8356, 0.5867, 0.8356, 0.5867, 0.8356, 0.5867, 0.8356, 0.5867, 0.8356, 0.5867, 0.8356, 0.5867, 0.8356, 0.5867, 0.8356, 0.5867, 0.8356, 0.5867, 0.8356, 0.5867, 0.8356, 0.5867, 0.8356, 0.5867, 0.8356, 0.5867, 0.8356, 0.5867, 0.8356, 0.5867, 0.8356, 0.5867, 0.8356, 0.5867, 0.8356, 0.5867, 0.8356, 0.5867, 0.8356, 0.5867, 0.8356, 0.5867, 0.8356, 0.5867, 0.8356, 0.5867, 0.8356, 0.5867, 0.8356, 0.5867, 0.8356, 0.5867, 0.8356, 0.5867, 0.8356, 0.5867, 0.8356, 0.5867, 0.8356, 0.5867, 0.8356, 0.5867, 0.8356, 0.5867, 0.8356, 0.5867, 0.8356, 0.5867, 0.8356, 0.5867, 0.8356, 0.5867, 0.8356, 0.5867, 0.8356, 0.5867, 0.8356, 0.5867, 0.8356, 0.5867, 0.8356, 0.5867, 0.8356, 0.5867, 0.8356, 0.5867, 0.8356, 0.5867, 0.8356, 0.5867, 0.8356, 0.5867, 0.8356, 0.5867, 0.8356, 0.5867, 0.8356, 0.5867, 0.8356, 0.5867, 0.8356, 0.5867, 0.8356, 0.5867, 0.8356, 0.5867, 0.8356, 0.5867, 0.8356, 0.5867, 0.8356, 0.5867, 0.8356, 0.5867, 0.8356, 0.5867, 0.8356, 0.5867, 0.8356, 0.5867, 0.8356, 0.5867, 0.8356, 0.5867, 0.8356, 0.5867, 0.8356, 0.5867, 0.8356, 0.5867, 0.8356, 0.5867, 0.8356, 0.5867, 0.8356, 0.5867, 0.8478, 0.5867, 0.9032, 0.5867, 0.9032, 0.5867, 0.8478, 0.5867, 0.9032, 0.5867, 0.8478, 0.5867, 0.8478, 0.5867, 0.9032, 0.5867, 0.9032, 0.5867, 0.9032, 0.5867, 0.9032, 0.5867, 0.9032, 0.5867, 0.8478, 0.5867, 0.8478, 0.5867, 0.8478, 0.5867, 0.8478, 0.5867, 0.8478, 0.5867, 0.9032, 0.5867, 0.9032, 0.5867, 0.8478, 0.5867, 0.9032, 0.5867, 0.8478, 0.5867, 0.8478, 0.5867, 0.9032, 0.5867, 0.8478, 0.5867, 0.8478, 0.5867, 0.8478, 0.5867, 0.8478, 0.5867, 0.9032, 0.5867, 0.9032, 0.5867, 0.9032, 0.5867, 0.9032, 0.516, 0.8478, 0.516, 0.9032, 0.516, 0.9032, 0.516, 0.8478, 0.516, 0.8356, 0.516, 0.8356, 0.516, 0.8356, 0.516, 0.8356, 0.5376, 0.8478, 0.516, 0.8478, 0.516, 0.8478, 0.5376, 0.8478, 0.516, 0.9032, 0.5376, 0.9032, 0.5376, 0.9032, 0.516, 0.9032, 0.5376, 0.9032, 0.5376, 0.8478, 0.5376, 0.8478, 0.5376, 0.9032, 0.516, 0.8356, 0.5376, 0.8356, 0.5376, 0.8356, 0.516, 0.8356, 0.5376, 0.8356, 0.516, 0.8356, 0.516, 0.8356, 0.5376, 0.8356, 0.5376, 0.8356, 0.5376, 0.8356, 0.5376, 0.8356, 0.5376, 0.8356, 0.5068, 0.7556, 0.5867, 0.7556, 0.5867, 0.8356, 0.5068, 0.8356, 0.5068, 0.8356, 0.5867, 0.8356, 0.5867, 0.9155, 0.5068, 0.9155, 0.5068, 0.9155, 0.5867, 0.9155, 0.5867, 0.9954, 0.5068, 0.9954, 0.5068, 0.7556, 0.5867, 0.7556, 0.5867, 0.8356, 0.5068, 0.8356, 0.5068, 0.9155, 0.5867, 0.9155, 0.5867, 0.9954, 0.5068, 0.9954, 0.5068, 0.8356, 0.5867, 0.8356, 0.5867, 0.9155, 0.5068, 0.9155, 0.5068, 0.7556, 0.5867, 0.7556, 0.5867, 0.8356, 0.5068, 0.8356, 0.5068, 0.8356, 0.5867, 0.8356, 0.5867, 0.9155, 0.5068, 0.9155, 0.5068, 0.9155, 0.5867, 0.9155, 0.5867, 0.9954, 0.5068, 0.9954, 0.5068, 0.7556, 0.5867, 0.7556, 0.5867, 0.8356, 0.5068, 0.8356, 0.5068, 0.9155, 0.5867, 0.9155, 0.5867, 0.9954, 0.5068, 0.9954, 0.5068, 0.8356, 0.5867, 0.8356, 0.5867, 0.9155, 0.5068, 0.9155, 0.5068, 0.7556, 0.5867, 0.7556, 0.5867, 0.8356, 0.5068, 0.8356, 0.5068, 0.8356, 0.5867, 0.8356, 0.5867, 0.9155, 0.5068, 0.9155, 0.5068, 0.9155, 0.5867, 0.9155, 0.5867, 0.9954, 0.5068, 0.9954, 0.5068, 0.7556, 0.5867, 0.7556, 0.5867, 0.8356, 0.5068, 0.8356, 0.5068, 0.9155, 0.5867, 0.9155, 0.5867, 0.9954, 0.5068, 0.9954, 0.5068, 0.8356, 0.5867, 0.8356, 0.5867, 0.9155, 0.5068, 0.9155, 0.5068, 0.7556, 0.5867, 0.7556, 0.5867, 0.8356, 0.5068, 0.8356, 0.5068, 0.8356, 0.5867, 0.8356, 0.5867, 0.9155, 0.5068, 0.9155, 0.5068, 0.9155, 0.5867, 0.9155, 0.5867, 0.9954, 0.5068, 0.9954, 0.5068, 0.7556, 0.5867, 0.7556, 0.5867, 0.8356, 0.5068, 0.8356, 0.5068, 0.9155, 0.5867, 0.9155, 0.5867, 0.9954, 0.5068, 0.9954, 0.5068, 0.8356, 0.5867, 0.8356, 0.5867, 0.9155, 0.5068, 0.9155, 0.5068, 0.7556, 0.5867, 0.7556, 0.5867, 0.8356, 0.5068, 0.8356, 0.5068, 0.8356, 0.5867, 0.8356, 0.5867, 0.9155, 0.5068, 0.9155, 0.5068, 0.9155, 0.5867, 0.9155, 0.5867, 0.9954, 0.5068, 0.9954, 0.5068, 0.7556, 0.5867, 0.7556, 0.5867, 0.8356, 0.5068, 0.8356, 0.5068, 0.9155, 0.5867, 0.9155, 0.5867, 0.9954, 0.5068, 0.9954, 0.5068, 0.8356, 0.5867, 0.8356, 0.5867, 0.9155, 0.5068, 0.9155, 0.5068, 0.7556, 0.5867, 0.7556, 0.5867, 0.8356, 0.5068, 0.8356, 0.5068, 0.8356, 0.5867, 0.8356, 0.5867, 0.9155, 0.5068, 0.9155, 0.5068, 0.9155, 0.5867, 0.9155, 0.5867, 0.9954, 0.5068, 0.9954, 0.5068, 0.7556, 0.5867, 0.7556, 0.5867, 0.8356, 0.5068, 0.8356, 0.5068, 0.9155, 0.5867, 0.9155, 0.5867, 0.9954, 0.5068, 0.9954, 0.5068, 0.8356, 0.5867, 0.8356, 0.5867, 0.9155, 0.5068, 0.9155, 0.5867, 0.9032, 0.5867, 0.8478, 0.5867, 0.8478, 0.5867, 0.9032, 0.5867, 0.9032, 0.5867, 0.8478, 0.5867, 0.8478, 0.5867, 0.9032, 0.5867, 0.9032, 0.5867, 0.8478, 0.5867, 0.8478, 0.5867, 0.9032, 0.5867, 0.9032, 0.5867, 0.8478, 0.5867, 0.8478, 0.5867, 0.9032, 0.5867, 0.9032, 0.5867, 0.8478, 0.5867, 0.8478, 0.5867, 0.9032, 0.5867, 0.9032, 0.5867, 0.8478, 0.5867, 0.8478, 0.5867, 0.9032, 0.5867, 0.9032, 0.5867, 0.8478, 0.5867, 0.8478, 0.5867, 0.9032, 0.5867, 0.9032, 0.5867, 0.8478, 0.5867, 0.8478, 0.5867, 0.9032, 0.5867, 0.9032, 0.5867, 0.8478, 0.5867, 0.8478, 0.5867, 0.9032, 0.5867, 0.9032, 0.5867, 0.8478, 0.5867, 0.8478, 0.5867, 0.9032, 0.5867, 0.9032, 0.5867, 0.8478, 0.5867, 0.8478, 0.5867, 0.9032, 0.5867, 0.9032, 0.5867, 0.8478, 0.5867, 0.8478, 0.5867, 0.9032, 0.5867, 0.9032, 0.5867, 0.8478, 0.5867, 0.8478, 0.5867, 0.9032, 0.5867, 0.9032, 0.5867, 0.8478, 0.5867, 0.8478, 0.5867, 0.9032, 0.5867, 0.9032, 0.5867, 0.8478, 0.5867, 0.8478, 0.5867, 0.9032, 0.5867, 0.9032, 0.5867, 0.8478, 0.5867, 0.8478, 0.5867, 0.9032, 0.5867, 0.9032, 0.5867, 0.8478, 0.5867, 0.8478, 0.5867, 0.9032, 0.5867, 0.9032, 0.5867, 0.8478, 0.5867, 0.8478, 0.5867, 0.9032, 0.5068, 0.7556, 0.5867, 0.7556, 0.5867, 0.8356, 0.5068, 0.8356, 0.5068, 0.9155, 0.5867, 0.9155, 0.5867, 0.9954, 0.5068, 0.9954, 0.5068, 0.8356, 0.5867, 0.8356, 0.5867, 0.9155, 0.5068, 0.9155, 0.5068, 0.7556, 0.5867, 0.7556, 0.5867, 0.8356, 0.5068, 0.8356, 0.5068, 0.9155, 0.5867, 0.9155, 0.5867, 0.9954, 0.5068, 0.9954, 0.5068, 0.8356, 0.5867, 0.8356, 0.5867, 0.9155, 0.5068, 0.9155, 0.5068, 0.7556, 0.5867, 0.7556, 0.5867, 0.8356, 0.5068, 0.8356, 0.5068, 0.9155, 0.5867, 0.9155, 0.5867, 0.9954, 0.5068, 0.9954, 0.5068, 0.8356, 0.5867, 0.8356, 0.5867, 0.9155, 0.5068, 0.9155, 0.5068, 0.7556, 0.5867, 0.7556, 0.5867, 0.8356, 0.5068, 0.8356, 0.5068, 0.9155, 0.5867, 0.9155, 0.5867, 0.9954, 0.5068, 0.9954, 0.5068, 0.8356, 0.5867, 0.8356, 0.5867, 0.9155, 0.5068, 0.9155, 0.5867, 0.9032, 0.5867, 0.8478, 0.5867, 0.8478, 0.5867, 0.9032, 0.5867, 0.9032, 0.5867, 0.8478, 0.5867, 0.8478, 0.5867, 0.9032, 0.5867, 0.9032, 0.5867, 0.8478, 0.5867, 0.8478, 0.5867, 0.9032, 0.5867, 0.9032, 0.5867, 0.8478, 0.5867, 0.8478, 0.5867, 0.9032, 0.5867, 0.9032, 0.5867, 0.8478, 0.5867, 0.8478, 0.5867, 0.9032, 0.5867, 0.9032, 0.5867, 0.8478, 0.5867, 0.8478, 0.5867, 0.9032, 0.5867, 0.9032, 0.5867, 0.8478, 0.5867, 0.8478, 0.5867, 0.9032, 0.5867, 0.9032, 0.5867, 0.8478, 0.5867, 0.8478, 0.5867, 0.9032, 0.5867, 0.9032, 0.5867, 0.8478, 0.5867, 0.8478, 0.5867, 0.9032, 0.5867, 0.9032, 0.5867, 0.8478, 0.5867, 0.8478, 0.5867, 0.9032, 0.5867, 0.9032, 0.5867, 0.8478, 0.5867, 0.8478, 0.5867, 0.9032, 0.5867, 0.9032, 0.5867, 0.8478, 0.5867, 0.8478, 0.5867, 0.9032, 0.5867, 0.9032, 0.5867, 0.8478, 0.5867, 0.8478, 0.5867, 0.9032, 0.5867, 0.9032, 0.5867, 0.8478, 0.5867, 0.8478, 0.5867, 0.9032, 0.5867, 0.9032, 0.5867, 0.8478, 0.5867, 0.8478, 0.5867, 0.9032, 0.5867, 0.9032, 0.5867, 0.8478, 0.5867, 0.8478, 0.5867, 0.9032, 0.5867, 0.9032, 0.5867, 0.8478, 0.5867, 0.8478, 0.5867, 0.9032, 0.5867, 0.9032, 0.5867, 0.8478, 0.5867, 0.8478, 0.5867, 0.9032, 0.5867, 0.9032, 0.5867, 0.8478, 0.5867, 0.8478, 0.5867, 0.9032, 0.5867, 0.9032, 0.5867, 0.8478, 0.5867, 0.8478, 0.5867, 0.9032, 0.5867, 0.9032, 0.5867, 0.8478, 0.5867, 0.8478, 0.5867, 0.9032, 0.5867, 0.9032, 0.5867, 0.8478, 0.5867, 0.8478, 0.5867, 0.9032, 0.5867, 0.9032, 0.5867, 0.8478, 0.5867, 0.8478, 0.5867, 0.9032, 0.5867, 0.9032, 0.5867, 0.8478, 0.5867, 0.8478, 0.5867, 0.9032, 0.5867, 0.9032, 0.5867, 0.8478, 0.5867, 0.8478, 0.5867, 0.9032, 0.5867, 0.9032, 0.5867, 0.8478, 0.5867, 0.8478, 0.5867, 0.9032, 0.5867, 0.9032, 0.5867, 0.8478, 0.5867, 0.8478, 0.5867, 0.9032, 0.5867, 0.9032, 0.5867, 0.8478, 0.5867, 0.8478, 0.5867, 0.9032, 0.5867, 0.9032, 0.5867, 0.8478, 0.5867, 0.8478, 0.5867, 0.9032, 0.5867, 0.9032, 0.5867, 0.8478, 0.5867, 0.8478, 0.5867, 0.9032, 0.5867, 0.9032, 0.5867, 0.8478, 0.5867, 0.8478, 0.5867, 0.9032, 0.5867, 0.9032, 0.5867, 0.8478, 0.5867, 0.8478, 0.5867, 0.9032, 0.5867, 0.9032, 0.5867, 0.8478, 0.5867, 0.8478, 0.5867, 0.9032, 0.5867, 0.9032, 0.5867, 0.8478, 0.5867, 0.8478, 0.5867, 0.9032, 0.5867, 0.9032, 0.5867, 0.8478, 0.5867, 0.8478, 0.5867, 0.9032, 0.5867, 0.9032, 0.5867, 0.8478, 0.5867, 0.8478, 0.5867, 0.9032, 0.25, 0.25, 3.648e-06, 0.25, 3.648e-06, 4.357e-06, 0.25, 4.416e-06, 0.25, 4.357e-06, 0.25, 0.25, 3.648e-06, 0.25, 3.678e-06, 4.357e-06, 0.25, 4.357e-06, 0.25, 0.25, 3.648e-06, 0.25, 3.678e-06, 4.357e-06, 0.5126, 0.8356, 0.5126, 0.8356, 0.5108, 0.8356, 0.5108, 0.8356, 0.541, 0.8356, 0.541, 0.8356, 0.5428, 0.8356, 0.5428, 0.8356, 0.5126, 0.8356, 0.541, 0.8356, 0.5428, 0.8356, 0.5108, 0.8356, 0.541, 0.8356, 0.5126, 0.8356, 0.5108, 0.8356, 0.5428, 0.8356, 0.541, 0.8356, 0.5126, 0.8356, 0.5108, 0.8356, 0.5428, 0.8356, 0.5126, 0.8356, 0.5126, 0.8356, 0.5108, 0.8356, 0.5108, 0.8356, 0.541, 0.8356, 0.541, 0.8356, 0.5428, 0.8356, 0.5428, 0.8356, 0.5126, 0.8356, 0.541, 0.8356, 0.5428, 0.8356, 0.5108, 0.8356, 0.5126, 0.8356, 0.5126, 0.8356, 0.5108, 0.8356, 0.5108, 0.8356, 0.541, 0.8356, 0.541, 0.8356, 0.5428, 0.8356, 0.5428, 0.8356, 0.5126, 0.8356, 0.541, 0.8356, 0.5428, 0.8356, 0.5108, 0.8356, 0.541, 0.8356, 0.5126, 0.8356, 0.5108, 0.8356, 0.5428, 0.8356, 0.541, 0.8356, 0.5126, 0.8356, 0.5108, 0.8356, 0.5428, 0.8356, 0.5126, 0.8356, 0.5126, 0.8356, 0.5108, 0.8356, 0.5108, 0.8356, 0.541, 0.8356, 0.541, 0.8356, 0.5428, 0.8356, 0.5428, 0.8356, 0.5126, 0.8356, 0.541, 0.8356, 0.5428, 0.8356, 0.5108, 0.8356, 0.7934, 0.5659, 0.8328, 0.5659, 0.8328, 0.6053, 0.7934, 0.6053, 0.7934, 0.6053, 0.8328, 0.6053, 0.8328, 0.6447, 0.7934, 0.6447, 0.7934, 0.6447, 0.8328, 0.6447, 0.8328, 0.6841, 0.7934, 0.6841, 0.754, 0.6053, 0.7934, 0.6053, 0.7934, 0.6447, 0.754, 0.6447, 0.8328, 0.6053, 0.8721, 0.6053, 0.8721, 0.6447, 0.8328, 0.6447, 0.7934, 0.5659, 0.8328, 0.5659, 0.8328, 0.6053, 0.7934, 0.6053, 0.7934, 0.6053, 0.8328, 0.6053, 0.8328, 0.6447, 0.7934, 0.6447, 0.7934, 0.6447, 0.8328, 0.6447, 0.8328, 0.6841, 0.7934, 0.6841, 0.754, 0.6053, 0.7934, 0.6053, 0.7934, 0.6447, 0.754, 0.6447, 0.8328, 0.6053, 0.8721, 0.6053, 0.8721, 0.6447, 0.8328, 0.6447, 0.7934, 0.5659, 0.8328, 0.5659, 0.8328, 0.6053, 0.7934, 0.6053, 0.7934, 0.6053, 0.8328, 0.6053, 0.8328, 0.6447, 0.7934, 0.6447, 0.7934, 0.6447, 0.8328, 0.6447, 0.8328, 0.6841, 0.7934, 0.6841, 0.754, 0.6053, 0.7934, 0.6053, 0.7934, 0.6447, 0.754, 0.6447, 0.8328, 0.6053, 0.8721, 0.6053, 0.8721, 0.6447, 0.8328, 0.6447, 0.7934, 0.5659, 0.8328, 0.5659, 0.8328, 0.6053, 0.7934, 0.6053, 0.7934, 0.6053, 0.8328, 0.6053, 0.8328, 0.6447, 0.7934, 0.6447, 0.7934, 0.6447, 0.8328, 0.6447, 0.8328, 0.6841, 0.7934, 0.6841, 0.754, 0.6053, 0.7934, 0.6053, 0.7934, 0.6447, 0.754, 0.6447, 0.8328, 0.6053, 0.8721, 0.6053, 0.8721, 0.6447, 0.8328, 0.6447, 0.7934, 0.5659, 0.8328, 0.5659, 0.8328, 0.6053, 0.7934, 0.6053, 0.7934, 0.6053, 0.8328, 0.6053, 0.8328, 0.6447, 0.7934, 0.6447, 0.7934, 0.6447, 0.8328, 0.6447, 0.8328, 0.6841, 0.7934, 0.6841, 0.754, 0.6053, 0.7934, 0.6053, 0.7934, 0.6447, 0.754, 0.6447, 0.8328, 0.6053, 0.8721, 0.6053, 0.8721, 0.6447, 0.8328, 0.6447, 0.7934, 0.5659, 0.8328, 0.5659, 0.8328, 0.6053, 0.7934, 0.6053, 0.7934, 0.6053, 0.8328, 0.6053, 0.8328, 0.6447, 0.7934, 0.6447, 0.7934, 0.6447, 0.8328, 0.6447, 0.8328, 0.6841, 0.7934, 0.6841, 0.754, 0.6053, 0.7934, 0.6053, 0.7934, 0.6447, 0.754, 0.6447, 0.8328, 0.6053, 0.8721, 0.6053, 0.8721, 0.6447, 0.8328, 0.6447, 0.8423, 0.5157, 0.8721, 0.5754, 0.8423, 0.5754, 0.8423, 0.5754, 0.8721, 0.5754, 0.8721, 0.6352, 0.8423, 0.6352, 0.8423, 0.6352, 0.8721, 0.6949, 0.8423, 0.6949, 0.7526, 0.5754, 0.8124, 0.5754, 0.8124, 0.6352, 0.7526, 0.6352, 0.8423, 0.5157, 0.8721, 0.5754, 0.8423, 0.5754, 0.8124, 0.6352, 0.8423, 0.6352, 0.8423, 0.6949, 0.8124, 0.6949, 0.8124, 0.5754, 0.8423, 0.5754, 0.8423, 0.6352, 0.8124, 0.6352, 0.8124, 0.5157, 0.8423, 0.5157, 0.8423, 0.5754, 0.8124, 0.5754, 0.8423, 0.5754, 0.8721, 0.5754, 0.8721, 0.6352, 0.8423, 0.6352, 0.8423, 0.6352, 0.8721, 0.6949, 0.8423, 0.6949, 0.7526, 0.5754, 0.8124, 0.5754, 0.8124, 0.6352, 0.7526, 0.6352, 0.8124, 0.6352, 0.8423, 0.6352, 0.8423, 0.6949, 0.8124, 0.6949, 0.8124, 0.5754, 0.8423, 0.5754, 0.8423, 0.6352, 0.8124, 0.6352, 0.8124, 0.5157, 0.8423, 0.5157, 0.8423, 0.5754, 0.8124, 0.5754, 0.7541, 0.5359, 0.8135, 0.5359, 0.8135, 0.5953, 0.7541, 0.5953, 0.7541, 0.6349, 0.8135, 0.6349, 0.8135, 0.6547, 0.7541, 0.6547, 0.7541, 0.6547, 0.8135, 0.6547, 0.8135, 0.7141, 0.7541, 0.7141, 0.8135, 0.6349, 0.8728, 0.6349, 0.8728, 0.6547, 0.8135, 0.6547, 0.7541, 0.6349, 0.7541, 0.6547, 0.7541, 0.7141, 0.7541, 0.6547, 0.7541, 0.5359, 0.8135, 0.5359, 0.8135, 0.5953, 0.7541, 0.5953, 0.7541, 0.6349, 0.8135, 0.6349, 0.8135, 0.6547, 0.7541, 0.6547, 0.7541, 0.6547, 0.8135, 0.6547, 0.8135, 0.7141, 0.7541, 0.7141, 0.8135, 0.6349, 0.8728, 0.6349, 0.8728, 0.6547, 0.8135, 0.6547, 0.7541, 0.6349, 0.7541, 0.6547, 0.7541, 0.7141, 0.7541, 0.6547, 0.7541, 0.5359, 0.8135, 0.5359, 0.8135, 0.5953, 0.7541, 0.5953, 0.7541, 0.6349, 0.8135, 0.6349, 0.8135, 0.6547, 0.7541, 0.6547, 0.7541, 0.6547, 0.8135, 0.6547, 0.8135, 0.7141, 0.7541, 0.7141, 0.8135, 0.6349, 0.8728, 0.6349, 0.8728, 0.6547, 0.8135, 0.6547, 0.7541, 0.5953, 0.7541, 0.6151, 0.7541, 0.5953, 0.7541, 0.5359, 0.7541, 0.6316, 0.7541, 0.6349, 0.7541, 0.6547, 0.7541, 0.6448, 0.8135, 0.5953, 0.8728, 0.5953, 0.8728, 0.6151, 0.8135, 0.6151, 0.8135, 0.6316, 0.8728, 0.6316, 0.8728, 0.6349, 0.8135, 0.6349, 0.7541, 0.5953, 0.8135, 0.5953, 0.8135, 0.6151, 0.7541, 0.6151, 0.7541, 0.6316, 0.8135, 0.6316, 0.8135, 0.6349, 0.7541, 0.6349, 0.7541, 0.6151, 0.8135, 0.6151, 0.8135, 0.6184, 0.7541, 0.6184, 0.7541, 0.6184, 0.8135, 0.6184, 0.8135, 0.6217, 0.7541, 0.6217, 0.7541, 0.6217, 0.8135, 0.6217, 0.8135, 0.625, 0.7541, 0.625, 0.7541, 0.625, 0.8135, 0.625, 0.8135, 0.6283, 0.7541, 0.6283, 0.7541, 0.6283, 0.8135, 0.6283, 0.8135, 0.6316, 0.7541, 0.6316, 0.8135, 0.6151, 0.8728, 0.6151, 0.8728, 0.6184, 0.8135, 0.6184, 0.8135, 0.6184, 0.8728, 0.6184, 0.8728, 0.6217, 0.8135, 0.6217, 0.8135, 0.6217, 0.8728, 0.6217, 0.8728, 0.625, 0.8135, 0.625, 0.8135, 0.625, 0.8728, 0.625, 0.8728, 0.6283, 0.8135, 0.6283, 0.8135, 0.6283, 0.8728, 0.6283, 0.8728, 0.6316, 0.8135, 0.6316, 0.7541, 0.6151, 0.7541, 0.6184, 0.7541, 0.6052, 0.7541, 0.5953, 0.7541, 0.6184, 0.7541, 0.6217, 0.7541, 0.6151, 0.7541, 0.6052, 0.7541, 0.6217, 0.7541, 0.625, 0.7541, 0.625, 0.7541, 0.6151, 0.7541, 0.625, 0.7541, 0.6283, 0.7541, 0.6349, 0.7541, 0.625, 0.7541, 0.6283, 0.7541, 0.6316, 0.7541, 0.6448, 0.7541, 0.6349, 0.8135, 0.5953, 0.8728, 0.5953, 0.8728, 0.6151, 0.8135, 0.6151, 0.8135, 0.6316, 0.8728, 0.6316, 0.8728, 0.6349, 0.8135, 0.6349, 0.7541, 0.5953, 0.8135, 0.5953, 0.8135, 0.6151, 0.7541, 0.6151, 0.7541, 0.6316, 0.8135, 0.6316, 0.8135, 0.6349, 0.7541, 0.6349, 0.7541, 0.6151, 0.8135, 0.6151, 0.8135, 0.6184, 0.7541, 0.6184, 0.7541, 0.6184, 0.8135, 0.6184, 0.8135, 0.6217, 0.7541, 0.6217, 0.7541, 0.6217, 0.8135, 0.6217, 0.8135, 0.625, 0.7541, 0.625, 0.7541, 0.625, 0.8135, 0.625, 0.8135, 0.6283, 0.7541, 0.6283, 0.7541, 0.6283, 0.8135, 0.6283, 0.8135, 0.6316, 0.7541, 0.6316, 0.8135, 0.6151, 0.8728, 0.6151, 0.8728, 0.6184, 0.8135, 0.6184, 0.8135, 0.6184, 0.8728, 0.6184, 0.8728, 0.6217, 0.8135, 0.6217, 0.8135, 0.6217, 0.8728, 0.6217, 0.8728, 0.625, 0.8135, 0.625, 0.8135, 0.625, 0.8728, 0.625, 0.8728, 0.6283, 0.8135, 0.6283, 0.8135, 0.6283, 0.8728, 0.6283, 0.8728, 0.6316, 0.8135, 0.6316, 0.7541, 0.5953, 0.7541, 0.6151, 0.7541, 0.5953, 0.7541, 0.5359, 0.7541, 0.6316, 0.7541, 0.6349, 0.7541, 0.6547, 0.7541, 0.6448, 0.8135, 0.5953, 0.8728, 0.5953, 0.8728, 0.6151, 0.8135, 0.6151, 0.8135, 0.6316, 0.8728, 0.6316, 0.8728, 0.6349, 0.8135, 0.6349, 0.7541, 0.5953, 0.8135, 0.5953, 0.8135, 0.6151, 0.7541, 0.6151, 0.7541, 0.6316, 0.8135, 0.6316, 0.8135, 0.6349, 0.7541, 0.6349, 0.7541, 0.6151, 0.8135, 0.6151, 0.8135, 0.6184, 0.7541, 0.6184, 0.7541, 0.6184, 0.8135, 0.6184, 0.8135, 0.6217, 0.7541, 0.6217, 0.7541, 0.6217, 0.8135, 0.6217, 0.8135, 0.625, 0.7541, 0.625, 0.7541, 0.625, 0.8135, 0.625, 0.8135, 0.6283, 0.7541, 0.6283, 0.7541, 0.6283, 0.8135, 0.6283, 0.8135, 0.6316, 0.7541, 0.6316, 0.8135, 0.6151, 0.8728, 0.6151, 0.8728, 0.6184, 0.8135, 0.6184, 0.8135, 0.6184, 0.8728, 0.6184, 0.8728, 0.6217, 0.8135, 0.6217, 0.8135, 0.6217, 0.8728, 0.6217, 0.8728, 0.625, 0.8135, 0.625, 0.8135, 0.625, 0.8728, 0.625, 0.8728, 0.6283, 0.8135, 0.6283, 0.8135, 0.6283, 0.8728, 0.6283, 0.8728, 0.6316, 0.8135, 0.6316, 0.7541, 0.6151, 0.7541, 0.6184, 0.7541, 0.6052, 0.7541, 0.5953, 0.7541, 0.6184, 0.7541, 0.6217, 0.7541, 0.6151, 0.7541, 0.6052, 0.7541, 0.6217, 0.7541, 0.625, 0.7541, 0.625, 0.7541, 0.6151, 0.7541, 0.625, 0.7541, 0.6283, 0.7541, 0.6349, 0.7541, 0.625, 0.7541, 0.6283, 0.7541, 0.6316, 0.7541, 0.6448, 0.7541, 0.6349, 0.7541, 0.5359, 0.8135, 0.5359, 0.8135, 0.5953, 0.7541, 0.5953, 0.7541, 0.6349, 0.8135, 0.6349, 0.8135, 0.6547, 0.7541, 0.6547, 0.7541, 0.6547, 0.8135, 0.6547, 0.8135, 0.7141, 0.7541, 0.7141, 0.8135, 0.6349, 0.8728, 0.6349, 0.8728, 0.6547, 0.8135, 0.6547, 0.7541, 0.6349, 0.7541, 0.6547, 0.7541, 0.7141, 0.7541, 0.6547, 0.7541, 0.5359, 0.8135, 0.5359, 0.8135, 0.5953, 0.7541, 0.5953, 0.7541, 0.6349, 0.8135, 0.6349, 0.8135, 0.6547, 0.7541, 0.6547, 0.7541, 0.6547, 0.8135, 0.6547, 0.8135, 0.7141, 0.7541, 0.7141, 0.8135, 0.6349, 0.8728, 0.6349, 0.8728, 0.6547, 0.8135, 0.6547, 0.7541, 0.6349, 0.7541, 0.6547, 0.7541, 0.7141, 0.7541, 0.6547, 0.7541, 0.5359, 0.8135, 0.5359, 0.8135, 0.5953, 0.7541, 0.5953, 0.7541, 0.6349, 0.8135, 0.6349, 0.8135, 0.6547, 0.7541, 0.6547, 0.7541, 0.6547, 0.8135, 0.6547, 0.8135, 0.7141, 0.7541, 0.7141, 0.8135, 0.6349, 0.8728, 0.6349, 0.8728, 0.6547, 0.8135, 0.6547, 0.7541, 0.5953, 0.7541, 0.6151, 0.7541, 0.5953, 0.7541, 0.5359, 0.7541, 0.6316, 0.7541, 0.6349, 0.7541, 0.6547, 0.7541, 0.6448, 0.8135, 0.5953, 0.8728, 0.5953, 0.8728, 0.6151, 0.8135, 0.6151, 0.8135, 0.6316, 0.8728, 0.6316, 0.8728, 0.6349, 0.8135, 0.6349, 0.7541, 0.5953, 0.8135, 0.5953, 0.8135, 0.6151, 0.7541, 0.6151, 0.7541, 0.6316, 0.8135, 0.6316, 0.8135, 0.6349, 0.7541, 0.6349, 0.7541, 0.6151, 0.8135, 0.6151, 0.8135, 0.6184, 0.7541, 0.6184, 0.7541, 0.6184, 0.8135, 0.6184, 0.8135, 0.6217, 0.7541, 0.6217, 0.7541, 0.6217, 0.8135, 0.6217, 0.8135, 0.625, 0.7541, 0.625, 0.7541, 0.625, 0.8135, 0.625, 0.8135, 0.6283, 0.7541, 0.6283, 0.7541, 0.6283, 0.8135, 0.6283, 0.8135, 0.6316, 0.7541, 0.6316, 0.8135, 0.6151, 0.8728, 0.6151, 0.8728, 0.6184, 0.8135, 0.6184, 0.8135, 0.6184, 0.8728, 0.6184, 0.8728, 0.6217, 0.8135, 0.6217, 0.8135, 0.6217, 0.8728, 0.6217, 0.8728, 0.625, 0.8135, 0.625, 0.8135, 0.625, 0.8728, 0.625, 0.8728, 0.6283, 0.8135, 0.6283, 0.8135, 0.6283, 0.8728, 0.6283, 0.8728, 0.6316, 0.8135, 0.6316, 0.7541, 0.6151, 0.7541, 0.6184, 0.7541, 0.6052, 0.7541, 0.5953, 0.7541, 0.6184, 0.7541, 0.6217, 0.7541, 0.6151, 0.7541, 0.6052, 0.7541, 0.6217, 0.7541, 0.625, 0.7541, 0.625, 0.7541, 0.6151, 0.7541, 0.625, 0.7541, 0.6283, 0.7541, 0.6349, 0.7541, 0.625, 0.7541, 0.6283, 0.7541, 0.6316, 0.7541, 0.6448, 0.7541, 0.6349, 0.8135, 0.5953, 0.8728, 0.5953, 0.8728, 0.6151, 0.8135, 0.6151, 0.8135, 0.6316, 0.8728, 0.6316, 0.8728, 0.6349, 0.8135, 0.6349, 0.7541, 0.5953, 0.8135, 0.5953, 0.8135, 0.6151, 0.7541, 0.6151, 0.7541, 0.6316, 0.8135, 0.6316, 0.8135, 0.6349, 0.7541, 0.6349, 0.7541, 0.6151, 0.8135, 0.6151, 0.8135, 0.6184, 0.7541, 0.6184, 0.7541, 0.6184, 0.8135, 0.6184, 0.8135, 0.6217, 0.7541, 0.6217, 0.7541, 0.6217, 0.8135, 0.6217, 0.8135, 0.625, 0.7541, 0.625, 0.7541, 0.625, 0.8135, 0.625, 0.8135, 0.6283, 0.7541, 0.6283, 0.7541, 0.6283, 0.8135, 0.6283, 0.8135, 0.6316, 0.7541, 0.6316, 0.8135, 0.6151, 0.8728, 0.6151, 0.8728, 0.6184, 0.8135, 0.6184, 0.8135, 0.6184, 0.8728, 0.6184, 0.8728, 0.6217, 0.8135, 0.6217, 0.8135, 0.6217, 0.8728, 0.6217, 0.8728, 0.625, 0.8135, 0.625, 0.8135, 0.625, 0.8728, 0.625, 0.8728, 0.6283, 0.8135, 0.6283, 0.8135, 0.6283, 0.8728, 0.6283, 0.8728, 0.6316, 0.8135, 0.6316, 0.7541, 0.5953, 0.7541, 0.6151, 0.7541, 0.5953, 0.7541, 0.5359, 0.7541, 0.6316, 0.7541, 0.6349, 0.7541, 0.6547, 0.7541, 0.6448, 0.8135, 0.5953, 0.8728, 0.5953, 0.8728, 0.6151, 0.8135, 0.6151, 0.8135, 0.6316, 0.8728, 0.6316, 0.8728, 0.6349, 0.8135, 0.6349, 0.7541, 0.5953, 0.8135, 0.5953, 0.8135, 0.6151, 0.7541, 0.6151, 0.7541, 0.6316, 0.8135, 0.6316, 0.8135, 0.6349, 0.7541, 0.6349, 0.7541, 0.6151, 0.8135, 0.6151, 0.8135, 0.6184, 0.7541, 0.6184, 0.7541, 0.6184, 0.8135, 0.6184, 0.8135, 0.6217, 0.7541, 0.6217, 0.7541, 0.6217, 0.8135, 0.6217, 0.8135, 0.625, 0.7541, 0.625, 0.7541, 0.625, 0.8135, 0.625, 0.8135, 0.6283, 0.7541, 0.6283, 0.7541, 0.6283, 0.8135, 0.6283, 0.8135, 0.6316, 0.7541, 0.6316, 0.8135, 0.6151, 0.8728, 0.6151, 0.8728, 0.6184, 0.8135, 0.6184, 0.8135, 0.6184, 0.8728, 0.6184, 0.8728, 0.6217, 0.8135, 0.6217, 0.8135, 0.6217, 0.8728, 0.6217, 0.8728, 0.625, 0.8135, 0.625, 0.8135, 0.625, 0.8728, 0.625, 0.8728, 0.6283, 0.8135, 0.6283, 0.8135, 0.6283, 0.8728, 0.6283, 0.8728, 0.6316, 0.8135, 0.6316, 0.7541, 0.6151, 0.7541, 0.6184, 0.7541, 0.6052, 0.7541, 0.5953, 0.7541, 0.6184, 0.7541, 0.6217, 0.7541, 0.6151, 0.7541, 0.6052, 0.7541, 0.6217, 0.7541, 0.625, 0.7541, 0.625, 0.7541, 0.6151, 0.7541, 0.625, 0.7541, 0.6283, 0.7541, 0.6349, 0.7541, 0.625, 0.7541, 0.6283, 0.7541, 0.6316, 0.7541, 0.6448, 0.7541, 0.6349, 0.7952, 0.007686, 0.8299, 0.007686, 0.8299, 0.04242, 0.7952, 0.04242, 0.7952, 0.04242, 0.8299, 0.04242, 0.8299, 0.07715, 0.7952, 0.07715, 0.7952, 0.07715, 0.8299, 0.07715, 0.8299, 0.1119, 0.7952, 0.1119, 0.7952, 0.007686, 0.8299, 0.007686, 0.8299, 0.04242, 0.7952, 0.04242, 0.7952, 0.04242, 0.8299, 0.04242, 0.8299, 0.07715, 0.7952, 0.07715, 0.7952, 0.07715, 0.8299, 0.07715, 0.8299, 0.1119, 0.7952, 0.1119, 0.7952, 0.007686, 0.8299, 0.007686, 0.8299, 0.04242, 0.7952, 0.04242, 0.7952, 0.04242, 0.8299, 0.04242, 0.8299, 0.07715, 0.7952, 0.07715, 0.7952, 0.07715, 0.8299, 0.07715, 0.8299, 0.1119, 0.7952, 0.1119, 0.8494, 0.04599, 0.7761, 0.04599, 0.7734, 0.04599, 0.8521, 0.04599, 0.7764, 0.04599, 0.7764, 0.04599, 0.7734, 0.04599, 0.7734, 0.04599, 0.7764, 0.04599, 0.7764, 0.04599, 0.7734, 0.04599, 0.7734, 0.04599, 0.7761, 0.04599, 0.8494, 0.04599, 0.8521, 0.04599, 0.7734, 0.04599, 0.7761, 0.04599, 0.7764, 0.04599, 0.7734, 0.04599, 0.7734, 0.04599, 0.7764, 0.04599, 0.7761, 0.04599, 0.7734, 0.04599, 0.7734, 0.04599, 0.8494, 0.04599, 0.849, 0.04599, 0.8521, 0.04599, 0.8521, 0.04599, 0.7764, 0.04599, 0.7764, 0.04599, 0.7734, 0.04599, 0.7734, 0.04599, 0.849, 0.04599, 0.8494, 0.04599, 0.8521, 0.04599, 0.8521, 0.04599, 0.849, 0.04599, 0.849, 0.04599, 0.8521, 0.04599, 0.8521, 0.04599, 0.849, 0.04599, 0.849, 0.04599, 0.8521, 0.04599, 0.8521, 0.04599, 0.849, 0.04599, 0.849, 0.04599, 0.8521, 0.04599, 0.8521, 0.04599, 0.8581, 0.06053, 0.8026, 0.06053, 0.8021, 0.05771, 0.8586, 0.05771, 0.8026, 0.06053, 0.8026, 0.1113, 0.8021, 0.1142, 0.8021, 0.05771, 0.8581, 0.1113, 0.8581, 0.06053, 0.8586, 0.05771, 0.8586, 0.1142, 0.8026, 0.1113, 0.8581, 0.1113, 0.8586, 0.1142, 0.8021, 0.1142])
me_cube.materials.append(mat_house7)
me_cube.use_remesh_preserve_volume = False
me_cube.use_remesh_preserve_attributes = False
me_cube.use_mirror_vertex_groups = False
me_cube.update()

# ---- objects
ob_house7 = bpy.data.objects.new('house7', me_cube)

# ---- transforms, parenting, visibility, modifiers, constraints
ob_house7.location = (0.0, 0.0, 0.0)
ob_house7.rotation_euler = (-1.571, -3.142, 0.0)
ob_house7.lock_rotations_4d = False
ob_house7.empty_display_type = 'ARROWS'
ob_house7.lineart.crease_threshold = 0.0
_m = ob_house7.modifiers.new('Auto Smooth', 'NODES')
_m.node_group = ng_auto_smooth
_gi = [s.identifier for s in ng_auto_smooth.interface.items_tree if s.item_type == 'SOCKET' and s.in_out == 'INPUT']
_m[_gi[1]] = 0.5236  # Angle

# ---- collection membership
col_collection.objects.link(ob_house7)

# ---- scene / render settings (as saved in the file)
scene.frame_start = 1; scene.frame_end = 250; scene.frame_set(1)
scene.render.engine = 'BLENDER_EEVEE_NEXT'
scene.cycles.use_denoising = False
scene.cycles.samples = 128
scene.cycles.sampling_pattern = 'TABULATED_SOBOL'
scene.cycles.use_adaptive_sampling = False
scene.cycles.use_light_tree = False
scene.view_settings.view_transform = 'Filmic'
bpy.context.view_layer.update()

# ---- added for rendering (the .blend has no active camera and no usable light): camera, sun
cam_auto = bpy.data.cameras.new('AutoCamera')
cam_auto.lens = 50.0
cam_auto.sensor_width = 36.0
cam_auto.clip_end = 1000.0
ob_auto_camera = bpy.data.objects.new('AutoCamera', cam_auto)
scene.collection.objects.link(ob_auto_camera)
ob_auto_camera.location = (13.6845, -14.5554, 18.4536)
ob_auto_camera.rotation_euler = (1.09748, -7.21219e-08, 0.694738)
scene.camera = ob_auto_camera
light_auto_sun = bpy.data.lights.new('AutoSun', 'SUN')
light_auto_sun.energy = 3.0
light_auto_sun.angle = 0.0523599
ob_auto_sun = bpy.data.objects.new('AutoSun', light_auto_sun)
scene.collection.objects.link(ob_auto_sun)
ob_auto_sun.rotation_euler = (0.872665, 0.174533, 0.523599)
bpy.context.view_layer.update()
